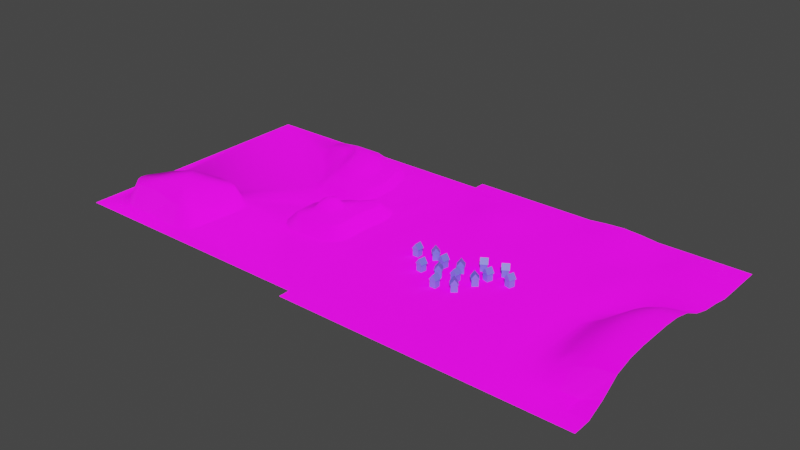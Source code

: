 # Source: terrain.blend  (saved by Blender 3.1.7; exported with 4.5.12 LTS)
import bpy
from mathutils import Matrix  # noqa: F401  (used for matrix-valued properties, if any)

bpy.ops.wm.read_factory_settings(use_empty=True)
scene = bpy.context.scene
scene.name = 'Scene'

# ---- images (referenced by path relative to the original .blend; pixels are not part of the script)
import os
ASSET_DIR = os.environ.get("B2B_ASSET_DIR", "")  # directory of the original .blend (textures are referenced by path, not embedded)
HERE = os.path.dirname(os.path.abspath(__file__))  # packed textures are extracted next to this script under _unpacked/

def load_image(name, relpath, width, height, colorspace="sRGB"):
    """Load a texture the original file referenced (path relative to the .blend, or extracted next to this script)."""
    p = next((c for c in (os.path.join(HERE, relpath), os.path.join(ASSET_DIR, relpath)) if relpath and os.path.exists(c)), "")
    if p:
        img = bpy.data.images.load(p, check_existing=True)
        img.name = name
    else:  # same state as the original file: an image datablock whose file is absent (Cycles renders it pink)
        img = bpy.data.images.new(name, width, height)
        img.source = "FILE"
        img.filepath = "//" + (relpath or name)
    img.colorspace_settings.name = colorspace
    return img
img_ground037_1k_color_jpg = load_image('Ground037_1K_Color.jpg', 'terrainTextures/Ground037_1K-JPG/Ground037_1K_Color.jpg', 1024, 1024, 'sRGB')
img_grass001_1k_color_jpg = load_image('Grass001_1K_Color.jpg', 'terrainTextures/Grass001_1K-JPG/Grass001_1K_Color.jpg', 1024, 1024, 'sRGB')
img_ground031_1k_color_jpg = load_image('Ground031_1K_Color.jpg', 'terrainTextures/Ground031_1K-JPG/Ground031_1K_Color.jpg', 1024, 1024, 'sRGB')
img_grass001_1k_normalgl_jpg = load_image('Grass001_1K_NormalGL.jpg', 'terrainTextures/Grass001_1K-JPG/Grass001_1K_NormalGL.jpg', 1024, 1024, 'sRGB')
img_ground031_1k_normalgl_jpg = load_image('Ground031_1K_NormalGL.jpg', 'terrainTextures/Ground031_1K-JPG/Ground031_1K_NormalGL.jpg', 1024, 1024, 'sRGB')
img_ground037_1k_normalgl_jpg = load_image('Ground037_1K_NormalGL.jpg', 'terrainTextures/Ground037_1K-JPG/Ground037_1K_NormalGL.jpg', 1024, 1024, 'sRGB')
img_texturesplatting = load_image('textureSplatting', 'textureSplatting.png', 1024, 1024, 'sRGB')
img_rock030_1k_color_jpg = load_image('Rock030_1K_Color.jpg', 'terrainTextures/Rock030_1K-JPG/Rock030_1K_Color.jpg', 1024, 1024, 'sRGB')
img_bricks075a_1k_color_jpg = load_image('Bricks075A_1K_Color.jpg', 'terrainTextures/Bricks075A_1K-JPG/Bricks075A_1K_Color.jpg', 1024, 1024, 'sRGB')
img_texturesplattingcity = load_image('textureSplattingCity', 'textureSplattingCity.png', 1024, 1024, 'sRGB')

# ---- materials (node trees are filled in below, after node groups)
mat_terrain_001 = bpy.data.materials.new('Terrain.001')
mat_terrain_001.alpha_threshold = 0.0
mat_terrain_001.use_backface_culling = True
mat_terrain_001.use_transparent_shadow = False
mat_terrain_001.roughness = 0.5
mat_terrain_002 = bpy.data.materials.new('Terrain.002')
mat_terrain_002.alpha_threshold = 0.0
mat_terrain_002.use_backface_culling = True
mat_terrain_002.use_transparent_shadow = False
mat_terrain_002.roughness = 0.5
mat_material = bpy.data.materials.new('Material')
mat_material.use_transparent_shadow = False

# ---- material node trees
mat_terrain_001.use_nodes = True; mat_terrain_001.node_tree.nodes.clear()
_N = mat_terrain_001.node_tree.nodes; _L = mat_terrain_001.node_tree.links
n0 = _N.new('NodeFrame'); n0.name = 'Frame.001'; n0.location = (-1670, 79)
n0.label = 'RGB Channel Separation for Masking'
n0.width = 748
n1 = _N.new('ShaderNodeOutputMaterial'); n1.name = 'Material Output'; n1.location = (210, 201)
n2 = _N.new('ShaderNodeMix'); n2.name = 'Mix.005'; n2.location = (-817, 887)
n2.data_type = 'RGBA'
n2.blend_type = 'ADD'
n2.inputs[6].default_value = (0.0, 0.0, 0.0, 1.0)
n3 = _N.new('ShaderNodeMix'); n3.name = 'Mix.007'; n3.location = (-584, 782)
n3.data_type = 'RGBA'
n3.blend_type = 'ADD'
n3.inputs[0].default_value = 1.0
n4 = _N.new('ShaderNodeMix'); n4.name = 'Mix.002'; n4.location = (-812, 370)
n4.data_type = 'RGBA'
n4.blend_type = 'ADD'
n4.clamp_result = True
n4.inputs[6].default_value = (0.0, 0.0, 0.0, 1.0)
n5 = _N.new('ShaderNodeMix'); n5.name = 'Mix'; n5.location = (-819, 633)
n5.data_type = 'RGBA'
n5.blend_type = 'ADD'
n5.inputs[6].default_value = (0.0, 0.0, 0.0, 1.0)
n6 = _N.new('ShaderNodeMix'); n6.name = 'Mix.004'; n6.location = (-397, 661)
n6.data_type = 'RGBA'
n6.blend_type = 'ADD'
n6.inputs[0].default_value = 1.0
n7 = _N.new('ShaderNodeTexImage'); n7.name = 'Image Texture.001'; n7.location = (-1373, 715)
n7.image = img_ground037_1k_color_jpg
n8 = _N.new('ShaderNodeTexImage'); n8.name = 'Image Texture'; n8.location = (-1379, 994)
n8.image = img_grass001_1k_color_jpg
n9 = _N.new('ShaderNodeTexImage'); n9.name = 'Image Texture.003'; n9.location = (-1374, 426)
n9.image = img_ground031_1k_color_jpg
n10 = _N.new('ShaderNodeMix'); n10.name = 'Mix.006'; n10.location = (-890, -583)
n10.data_type = 'RGBA'
n10.blend_type = 'ADD'
n10.inputs[6].default_value = (0.0, 0.0, 0.0, 1.0)
n11 = _N.new('ShaderNodeTexImage'); n11.name = 'Image Texture.002'; n11.location = (-1452, -476)
n11.image = img_grass001_1k_normalgl_jpg
n12 = _N.new('ShaderNodeMix'); n12.name = 'Mix.001'; n12.location = (-891, -837)
n12.data_type = 'RGBA'
n12.blend_type = 'ADD'
n12.inputs[6].default_value = (0.0, 0.0, 0.0, 1.0)
n13 = _N.new('ShaderNodeTexImage'); n13.name = 'Image Texture.005'; n13.location = (-1447, -1043)
n13.image = img_ground031_1k_normalgl_jpg
n14 = _N.new('ShaderNodeTexImage'); n14.name = 'Image Texture.006'; n14.location = (-1446, -755)
n14.image = img_ground037_1k_normalgl_jpg
n15 = _N.new('ShaderNodeMix'); n15.name = 'Mix.009'; n15.location = (-657, -688)
n15.data_type = 'RGBA'
n15.blend_type = 'ADD'
n15.inputs[0].default_value = 1.0
n16 = _N.new('ShaderNodeMix'); n16.name = 'Mix.003'; n16.location = (-885, -1100)
n16.data_type = 'RGBA'
n16.blend_type = 'ADD'
n16.clamp_result = True
n16.inputs[6].default_value = (0.0, 0.0, 0.0, 1.0)
n17 = _N.new('ShaderNodeBsdfPrincipled'); n17.name = 'Principled BSDF'; n17.location = (-103, 179)
n17.distribution = 'GGX'
n17.subsurface_method = 'RANDOM_WALK_SKIN'
n17.inputs[3].default_value = 1.45
n17.inputs[27].default_value = (0.0, 0.0, 0.0, 1.0)
n17.inputs[28].default_value = 1.0
n18 = _N.new('ShaderNodeRGBCurve'); n18.name = 'RGB Curves.003'; n18.location = (302, -30)
_c = n18.mapping.curves[3]
while len(_c.points) > 2: _c.points.remove(_c.points[-1])
_c.points[0].location = (0.0, 0.0); _c.points[0].handle_type = 'AUTO'
_c.points[1].location = (0.40303, 0.70833); _c.points[1].handle_type = 'AUTO'
_p = _c.points.new(1.0, 0.99375); _p.handle_type = 'AUTO'
n18.mapping.update()
n19 = _N.new('ShaderNodeTexImage'); n19.name = 'Image Texture.004'; n19.location = (30, -35)
n19.image = img_texturesplatting
n19.extension = 'EXTEND'
n20 = _N.new('ShaderNodeSeparateColor'); n20.name = 'Separate RGB'; n20.location = (578, -34)
n21 = _N.new('ShaderNodeMix'); n21.name = 'Mix.008'; n21.location = (-469, -809)
n21.data_type = 'RGBA'
n21.blend_type = 'ADD'
n21.inputs[0].default_value = 1.0
n22 = _N.new('ShaderNodeTexCoord'); n22.name = 'Texture Coordinate'; n22.location = (-2350, 377)
n23 = _N.new('ShaderNodeMapping'); n23.name = 'Mapping'; n23.location = (-2037, 627)
n23.inputs[3].default_value = (70.0, 70.0, 1.0)
n18.parent = n0
n19.parent = n0
n20.parent = n0
_L.new(n20.outputs[1], n5.inputs[0])
_L.new(n7.outputs[0], n5.inputs[7])
_L.new(n9.outputs[0], n4.inputs[7])
_L.new(n18.outputs[0], n20.inputs[0])
_L.new(n8.outputs[0], n2.inputs[7])
_L.new(n19.outputs[0], n18.inputs[1])
_L.new(n20.outputs[0], n2.inputs[0])
_L.new(n20.outputs[2], n4.inputs[0])
_L.new(n3.outputs[2], n6.inputs[6])
_L.new(n4.outputs[2], n6.inputs[7])
_L.new(n2.outputs[2], n3.inputs[6])
_L.new(n5.outputs[2], n3.inputs[7])
_L.new(n14.outputs[0], n12.inputs[7])
_L.new(n13.outputs[0], n16.inputs[7])
_L.new(n11.outputs[0], n10.inputs[7])
_L.new(n15.outputs[2], n21.inputs[6])
_L.new(n16.outputs[2], n21.inputs[7])
_L.new(n10.outputs[2], n15.inputs[6])
_L.new(n12.outputs[2], n15.inputs[7])
_L.new(n17.outputs[0], n1.inputs[0])
_L.new(n6.outputs[2], n17.inputs[0])
_L.new(n20.outputs[0], n10.inputs[0])
_L.new(n20.outputs[1], n12.inputs[0])
_L.new(n20.outputs[2], n16.inputs[0])
_L.new(n21.outputs[2], n17.inputs[5])
_L.new(n22.outputs[2], n23.inputs[0])
_L.new(n23.outputs[0], n8.inputs[0])
_L.new(n23.outputs[0], n7.inputs[0])
_L.new(n23.outputs[0], n9.inputs[0])
_L.new(n23.outputs[0], n11.inputs[0])
_L.new(n23.outputs[0], n14.inputs[0])
_L.new(n23.outputs[0], n13.inputs[0])
_L.new(n22.outputs[2], n19.inputs[0])
n1.is_active_output = True
mat_terrain_002.use_nodes = True; mat_terrain_002.node_tree.nodes.clear()
_N = mat_terrain_002.node_tree.nodes; _L = mat_terrain_002.node_tree.links
n0 = _N.new('NodeFrame'); n0.name = 'Frame.001'; n0.location = (-1670, 79)
n0.label = 'RGB Channel Separation for Masking'
n0.width = 748
n1 = _N.new('ShaderNodeOutputMaterial'); n1.name = 'Material Output'; n1.location = (210, 201)
n2 = _N.new('ShaderNodeMix'); n2.name = 'Mix.005'; n2.location = (-817, 887)
n2.data_type = 'RGBA'
n2.blend_type = 'ADD'
n2.inputs[6].default_value = (0.0, 0.0, 0.0, 1.0)
n3 = _N.new('ShaderNodeMix'); n3.name = 'Mix.007'; n3.location = (-584, 782)
n3.data_type = 'RGBA'
n3.blend_type = 'ADD'
n3.inputs[0].default_value = 1.0
n4 = _N.new('ShaderNodeMix'); n4.name = 'Mix.002'; n4.location = (-812, 370)
n4.data_type = 'RGBA'
n4.blend_type = 'ADD'
n4.clamp_result = True
n4.inputs[6].default_value = (0.0, 0.0, 0.0, 1.0)
n5 = _N.new('ShaderNodeMix'); n5.name = 'Mix'; n5.location = (-819, 633)
n5.data_type = 'RGBA'
n5.blend_type = 'ADD'
n5.inputs[6].default_value = (0.0, 0.0, 0.0, 1.0)
n6 = _N.new('ShaderNodeMix'); n6.name = 'Mix.004'; n6.location = (-397, 661)
n6.data_type = 'RGBA'
n6.blend_type = 'ADD'
n6.inputs[0].default_value = 1.0
n7 = _N.new('ShaderNodeTexImage'); n7.name = 'Image Texture.001'; n7.location = (-1373, 715)
n7.image = img_grass001_1k_color_jpg
n8 = _N.new('ShaderNodeTexImage'); n8.name = 'Image Texture'; n8.location = (-1379, 994)
n8.image = img_rock030_1k_color_jpg
n9 = _N.new('ShaderNodeTexImage'); n9.name = 'Image Texture.003'; n9.location = (-1374, 426)
n9.image = img_bricks075a_1k_color_jpg
n10 = _N.new('ShaderNodeMix'); n10.name = 'Mix.006'; n10.location = (-890, -583)
n10.data_type = 'RGBA'
n10.blend_type = 'ADD'
n10.inputs[6].default_value = (0.0, 0.0, 0.0, 1.0)
n11 = _N.new('ShaderNodeTexImage'); n11.name = 'Image Texture.002'; n11.location = (-1452, -476)
n11.image = img_grass001_1k_normalgl_jpg
n12 = _N.new('ShaderNodeMix'); n12.name = 'Mix.001'; n12.location = (-891, -837)
n12.data_type = 'RGBA'
n12.blend_type = 'ADD'
n12.inputs[6].default_value = (0.0, 0.0, 0.0, 1.0)
n13 = _N.new('ShaderNodeTexImage'); n13.name = 'Image Texture.005'; n13.location = (-1447, -1043)
n13.image = img_ground031_1k_normalgl_jpg
n14 = _N.new('ShaderNodeTexImage'); n14.name = 'Image Texture.006'; n14.location = (-1446, -755)
n14.image = img_ground037_1k_normalgl_jpg
n15 = _N.new('ShaderNodeMix'); n15.name = 'Mix.009'; n15.location = (-657, -688)
n15.data_type = 'RGBA'
n15.blend_type = 'ADD'
n15.inputs[0].default_value = 1.0
n16 = _N.new('ShaderNodeMix'); n16.name = 'Mix.003'; n16.location = (-885, -1100)
n16.data_type = 'RGBA'
n16.blend_type = 'ADD'
n16.clamp_result = True
n16.inputs[6].default_value = (0.0, 0.0, 0.0, 1.0)
n17 = _N.new('ShaderNodeBsdfPrincipled'); n17.name = 'Principled BSDF'; n17.location = (-103, 179)
n17.distribution = 'GGX'
n17.subsurface_method = 'RANDOM_WALK_SKIN'
n17.inputs[3].default_value = 1.45
n17.inputs[27].default_value = (0.0, 0.0, 0.0, 1.0)
n17.inputs[28].default_value = 1.0
n18 = _N.new('ShaderNodeRGBCurve'); n18.name = 'RGB Curves.003'; n18.location = (302, -30)
_c = n18.mapping.curves[3]
while len(_c.points) > 2: _c.points.remove(_c.points[-1])
_c.points[0].location = (0.0, 0.0); _c.points[0].handle_type = 'AUTO'
_c.points[1].location = (0.40303, 0.70833); _c.points[1].handle_type = 'AUTO'
_p = _c.points.new(1.0, 0.99375); _p.handle_type = 'AUTO'
n18.mapping.update()
n19 = _N.new('ShaderNodeSeparateColor'); n19.name = 'Separate RGB'; n19.location = (578, -34)
n20 = _N.new('ShaderNodeMix'); n20.name = 'Mix.008'; n20.location = (-469, -809)
n20.data_type = 'RGBA'
n20.blend_type = 'ADD'
n20.inputs[0].default_value = 1.0
n21 = _N.new('ShaderNodeTexCoord'); n21.name = 'Texture Coordinate'; n21.location = (-2350, 377)
n22 = _N.new('ShaderNodeMapping'); n22.name = 'Mapping'; n22.location = (-2037, 627)
n22.inputs[3].default_value = (70.0, 70.0, 1.0)
n23 = _N.new('ShaderNodeTexImage'); n23.name = 'Image Texture.004'; n23.location = (30, -35)
n23.image = img_texturesplattingcity
n23.extension = 'EXTEND'
n18.parent = n0
n19.parent = n0
n23.parent = n0
_L.new(n19.outputs[1], n5.inputs[0])
_L.new(n7.outputs[0], n5.inputs[7])
_L.new(n9.outputs[0], n4.inputs[7])
_L.new(n18.outputs[0], n19.inputs[0])
_L.new(n8.outputs[0], n2.inputs[7])
_L.new(n23.outputs[0], n18.inputs[1])
_L.new(n19.outputs[0], n2.inputs[0])
_L.new(n19.outputs[2], n4.inputs[0])
_L.new(n3.outputs[2], n6.inputs[6])
_L.new(n4.outputs[2], n6.inputs[7])
_L.new(n2.outputs[2], n3.inputs[6])
_L.new(n5.outputs[2], n3.inputs[7])
_L.new(n14.outputs[0], n12.inputs[7])
_L.new(n13.outputs[0], n16.inputs[7])
_L.new(n11.outputs[0], n10.inputs[7])
_L.new(n15.outputs[2], n20.inputs[6])
_L.new(n16.outputs[2], n20.inputs[7])
_L.new(n10.outputs[2], n15.inputs[6])
_L.new(n12.outputs[2], n15.inputs[7])
_L.new(n17.outputs[0], n1.inputs[0])
_L.new(n6.outputs[2], n17.inputs[0])
_L.new(n19.outputs[0], n10.inputs[0])
_L.new(n19.outputs[1], n12.inputs[0])
_L.new(n19.outputs[2], n16.inputs[0])
_L.new(n20.outputs[2], n17.inputs[5])
_L.new(n21.outputs[2], n22.inputs[0])
_L.new(n22.outputs[0], n8.inputs[0])
_L.new(n22.outputs[0], n7.inputs[0])
_L.new(n22.outputs[0], n9.inputs[0])
_L.new(n22.outputs[0], n11.inputs[0])
_L.new(n22.outputs[0], n14.inputs[0])
_L.new(n22.outputs[0], n13.inputs[0])
_L.new(n21.outputs[2], n23.inputs[0])
n1.is_active_output = True
mat_material.use_nodes = True; mat_material.node_tree.nodes.clear()
_N = mat_material.node_tree.nodes; _L = mat_material.node_tree.links
n0 = _N.new('ShaderNodeBsdfPrincipled'); n0.name = 'Principled BSDF'; n0.location = (10, 300)
n0.distribution = 'GGX'
n0.subsurface_method = 'RANDOM_WALK_SKIN'
n0.inputs[0].default_value = (0.177, 0.177, 1.0, 1.0)
n0.inputs[3].default_value = 1.45
n0.inputs[27].default_value = (0.0, 0.0, 0.0, 1.0)
n0.inputs[28].default_value = 1.0
n1 = _N.new('ShaderNodeOutputMaterial'); n1.name = 'Material Output'; n1.location = (300, 300)
_L.new(n0.outputs[0], n1.inputs[0])
n1.is_active_output = True

# ---- world
world_world = bpy.data.worlds.new('World'); scene.world = world_world
world_world.use_nodes = True; world_world.node_tree.nodes.clear()
_N = world_world.node_tree.nodes; _L = world_world.node_tree.links
n0 = _N.new('ShaderNodeOutputWorld'); n0.name = 'World Output'; n0.location = (300, 300)
n1 = _N.new('ShaderNodeBackground'); n1.name = 'Background'; n1.location = (10, 300)
n1.inputs[0].default_value = (0.05088, 0.05088, 0.05088, 1.0)
_L.new(n1.outputs[0], n0.inputs[0])
n0.is_active_output = True
world_world.color = (0.05088, 0.05088, 0.05088)
world_world.use_sun_shadow = False
world_world.sun_shadow_jitter_overblur = 0.0

# ---- meshes
me_plane_005 = bpy.data.meshes.new('Plane.005')
me_plane_005.from_pydata([(-756.0, -400.6, 0.0), (45.13, -400.6, 0.0), (-756.0, 400.6, 0.0), (45.13, 400.6, 0.0), (-430.2, -294.6, 36.6), (-415.1, -223.9, 32.13), (-407.5, -185.6, 28.74), (-422.7, -149.2, 52.06), (-435.1, -139.0, 58.87), (-468.3, -137.5, 62.37), (-490.3, -141.5, 66.25), (-566.5, -181.0, 83.76), (-630.2, -204.7, 71.06), (-667.2, -230.1, 62.0), (-688.5, -255.2, 59.74), (-691.8, -276.4, 59.74), (-685.1, -292.6, 59.74), (-664.7, -310.6, 59.99), (-647.1, -316.7, 61.55), (-576.0, -315.2, 65.48), (-504.1, -320.1, 52.46), (-466.0, -322.0, 55.59), (-451.2, -319.6, 53.54), (-437.8, -316.4, 45.37), (-400.6, -309.4, 0.0), (-397.8, -227.5, 0.0), (-391.4, -189.9, 0.0), (-395.8, -138.3, 0.0), (-424.4, -109.9, 0.0), (-473.1, -107.7, 0.0), (-503.0, -113.1, 0.0), (-579.1, -152.6, 0.9646), (-642.5, -176.1, 0.0), (-685.3, -205.5, 0.0), (-714.9, -240.4, 0.0), (-720.9, -279.5, 0.0), (-708.0, -311.0, 0.0), (-677.5, -337.9, 0.0), (-648.5, -348.0, 0.0), (-575.4, -346.4, 0.08347), (-507.3, -351.1, 0.01314), (-466.6, -353.1, 0.0), (-428.8, -346.8, 0.0), (-409.8, -335.7, 0.0), (-539.3, -242.5, 83.42), (-156.7, -30.3, 67.26), (-162.3, -44.85, 67.26), (-160.9, -59.11, 67.26), (-153.9, -65.98, 67.26), (-144.5, -66.35, 67.26), (-133.1, -58.7, 67.26), (-126.3, -43.65, 67.26), (-125.7, -29.11, 67.26), (-133.5, -20.45, 67.26), (-140.5, -19.09, 67.26), (-149.8, -22.02, 67.26), (-144.0, -42.85, 75.13), (45.13, 84.06, 0.0), (-167.6, -20.47, 43.88), (-177.8, -47.15, 43.88), (-175.3, -73.56, 43.88), (-162.1, -86.59, 43.88), (-144.5, -87.24, 43.88), (-123.4, -72.95, 43.88), (-110.8, -45.29, 43.88), (-109.7, -18.38, 43.88), (-124.3, -2.054, 43.88), (-137.4, 0.5415, 43.88), (-154.8, -5.077, 43.88), (-193.5, 345.0, 0.0), (-166.2, 313.1, 0.0), (-157.1, 293.3, 0.0), (-154.8, 276.6, 0.0), (-138.1, 232.6, 0.0), (-140.4, 146.0, 0.0), (-163.2, 111.8, 0.0), (-201.9, 81.48, 0.0), (-219.4, 77.68, 0.0), (-293.0, 80.72, 0.0), (-329.5, 98.94, 0.0), (-343.9, 117.2, 0.0), (-359.8, 151.3, 0.0), (-410.7, 218.9, 0.0), (-488.9, 291.0, 0.0), (-504.1, 341.9, 0.0), (-482.8, 376.9, 0.0), (-451.7, 389.0, 0.0), (-409.9, 396.5, 0.0), (-319.9, 396.7, 0.0), (-256.5, 379.9, 0.0), (-163.2, 153.0, 22.07), (-156.9, 214.0, 22.07), (-175.1, 268.7, 22.07), (-184.6, 299.7, 22.07), (-220.3, 335.4, 22.07), (-265.5, 356.0, 22.07), (-321.8, 374.2, 22.07), (-409.0, 374.2, 22.07), (-451.8, 364.7, 22.07), (-469.3, 356.8, 22.07), (-478.0, 342.5, 22.07), (-466.1, 306.0, 22.07), (-390.0, 235.4, 22.07), (-329.7, 160.1, 22.07), (-313.1, 120.5, 22.07), (-289.3, 103.0, 22.07), (-210.8, 101.4, 22.07), (-407.4, 305.2, 27.17), (-389.2, 295.7, 27.17), (-376.5, 280.6, 27.17), (-324.2, 176.0, 27.17), (-298.8, 154.6, 27.17), (-267.9, 149.8, 27.17), (-245.7, 153.0, 27.17), (-220.3, 179.9, 27.17), (-213.9, 205.3, 27.17), (-218.7, 253.7, 27.17), (-227.4, 280.6, 27.17), (-254.4, 327.4, 27.17), (-291.7, 341.7, 27.17), (-336.8, 351.2, 27.17), (-377.3, 351.2, 27.17), (-400.3, 340.1, 27.17), (-413.8, 320.3, 27.17), (-369.4, 316.3, 49.68), (-344.8, 287.0, 49.68), (-325.0, 241.8, 49.68), (-298.0, 191.8, 49.68), (-271.8, 181.5, 49.68), (-251.2, 188.7, 49.68), (-244.9, 214.0, 49.68), (-249.6, 256.1, 49.68), (-275.8, 303.6, 49.68), (-314.6, 319.5, 49.68), (-355.1, 325.0, 49.68), (-299.9, 259.7, 57.35), (-44.65, 116.9, 0.0), (-50.23, 115.4, 2.044), (-31.38, 90.63, 2.081), (-28.75, 95.97, 0.0), (-25.01, 65.49, 2.076), (-20.95, 65.46, 0.0), (-22.8, 36.15, 2.092), (-18.56, 33.58, 0.0), (-30.02, 4.273, 2.14), (-25.38, 3.648, 0.0), (-31.85, -28.89, 2.133), (-27.25, -30.91, 0.0), (-30.35, -69.53, 2.073), (-25.8, -67.91, 0.0), (-30.34, -101.9, 2.078), (-25.79, -103.1, 0.0), (-46.45, -129.0, 2.121), (-43.25, -132.5, 0.0), (-77.58, -144.9, 2.168), (-76.35, -149.4, 0.0), (-150.5, -155.8, 2.186), (-148.5, -160.1, 0.0), (-195.2, -155.9, 2.068), (-196.7, -160.3, 0.0), (-223.8, -138.1, 2.091), (-227.1, -141.3, 0.0), (-240.9, -114.7, 2.116), (-245.9, -115.5, 0.0), (-248.5, -51.84, 1.922), (-253.7, -52.33, 0.0), (-236.7, -28.55, 2.008), (-240.5, -26.07, 0.0), (-186.1, 37.94, 2.054), (-189.5, 41.18, 0.0), (-141.1, 76.49, 2.118), (-145.8, 78.29, -0.0007591), (-104.4, 111.6, 2.073), (-107.2, 115.2, 0.0), (-77.83, 124.2, 2.066), (-77.87, 129.1, 0.0), (-58.92, 122.2, 2.049), (-57.44, 127.0, 0.0), (-71.29, 95.55, 33.69), (-73.87, 90.5, 35.94), (-58.37, 72.23, 35.95), (-54.93, 76.17, 33.7), (-55.37, 39.73, 35.96), (-51.56, 41.92, 33.79), (-62.62, 1.636, 35.99), (-58.97, 2.097, 33.8), (-61.18, -92.96, 35.99), (-57.44, -95.22, 33.74), (-68.63, -106.8, 36.0), (-65.07, -109.5, 33.73), (-86.13, -115.9, 36.03), (-82.99, -118.9, 33.71), (-176.4, -129.7, 36.05), (-178.3, -133.3, 33.59), (-194.2, -121.7, 36.11), (-197.1, -124.9, 33.71), (-205.9, -107.2, 36.14), (-209.7, -109.6, 33.82), (-207.3, -39.36, 36.19), (-211.3, -38.97, 33.79), (-196.5, -20.89, 36.29), (-200.0, -19.83, 33.66), (-139.8, 40.74, 36.19), (-140.6, 44.83, 33.67), (-119.7, 51.97, 36.02), (-120.7, 55.69, 33.79), (-86.35, 87.58, 35.95), (-85.99, 92.16, 33.68)], [], [(1, 26, 25, 24, 43, 42, 41, 40, 39, 38, 37, 36, 35, 0), (176, 207, 178), (5, 4, 24, 25), (6, 5, 25, 26), (7, 6, 26, 27), (8, 7, 27, 28), (9, 8, 28, 29), (10, 9, 29, 30), (11, 10, 30, 31), (12, 11, 31, 32), (13, 12, 32, 33), (14, 13, 33, 34), (15, 14, 34, 35), (16, 15, 35, 36), (17, 16, 36, 37), (18, 17, 37, 38), (19, 18, 38, 39), (20, 19, 39, 40), (21, 20, 40, 41), (22, 21, 41, 42), (23, 22, 42, 43), (4, 23, 43, 24), (7, 8, 44), (8, 9, 44), (9, 10, 44), (10, 11, 44), (11, 12, 44), (12, 13, 44), (13, 14, 44), (14, 15, 44), (15, 16, 44), (16, 17, 44), (17, 18, 44), (18, 19, 44), (19, 20, 44), (20, 21, 44), (21, 22, 44), (22, 23, 44), (23, 4, 44), (4, 5, 44), (5, 6, 44), (6, 7, 44), (57, 141, 143, 145, 147, 149, 151, 153, 155, 157, 159, 161, 163, 27, 26, 1), (58, 200, 198, 59), (47, 48, 56), (170, 203, 205), (65, 180, 66), (64, 63, 188, 186), (48, 49, 56), (49, 50, 56), (50, 51, 56), (51, 52, 56), (52, 53, 56), (53, 54, 56), (54, 55, 56), (55, 45, 56), (45, 46, 56), (46, 47, 56), (201, 203, 168), (166, 199, 201), (194, 61, 60, 196), (192, 62, 61, 194), (160, 195, 197, 162), (190, 62, 192), (188, 63, 62, 190), (193, 156, 191), (189, 191, 154), (189, 152, 187), (193, 195, 158), (196, 60, 59, 198), (187, 152, 150), (186, 184, 64), (187, 148, 146, 185), (184, 65, 64), (3, 139, 141, 57), (183, 185, 144), (180, 65, 182), (140, 181, 183, 142), (0, 35, 34, 33, 32, 31, 30, 29, 28, 27, 163, 165, 167, 169, 171, 173, 175, 177, 136, 139, 3, 71, 72, 73, 74, 75, 76, 77, 78, 79, 80, 81, 82, 83, 2), (182, 65, 184), (66, 206, 204), (174, 207, 176), (172, 207, 174), (204, 202, 67, 66), (68, 202, 200, 58), (144, 142, 183), (138, 181, 140), (137, 176, 178), (66, 180, 179), (170, 205, 207, 172), (67, 202, 68), (168, 203, 170), (168, 166, 201), (164, 199, 166), (162, 197, 199, 164), (195, 160, 158), (191, 156, 154), (158, 156, 193), (154, 152, 189), (150, 148, 187), (185, 146, 144), (46, 45, 58, 59), (47, 46, 59, 60), (48, 47, 60, 61), (49, 48, 61, 62), (50, 49, 62, 63), (51, 50, 63, 64), (52, 51, 64, 65), (53, 52, 65, 66), (54, 53, 66, 67), (55, 54, 67, 68), (45, 55, 68, 58), (2, 83, 84, 85, 86, 87, 88, 89, 69, 70, 71, 3), (70, 93, 71), (73, 91, 90, 74), (101, 102, 108, 107), (123, 107, 124), (122, 121, 97, 98), (115, 130, 129, 114), (114, 90, 91, 115), (113, 106, 90, 114), (112, 105, 106, 113), (111, 104, 105, 112), (110, 103, 104, 111), (109, 102, 103, 110), (108, 102, 109), (107, 123, 101), (123, 100, 101), (98, 99, 122), (99, 100, 123, 122), (97, 121, 120, 96), (96, 120, 119, 95), (95, 119, 118, 94), (94, 118, 117, 93), (93, 117, 116, 92), (92, 116, 115, 91), (114, 129, 113), (113, 129, 128, 112), (112, 128, 111), (111, 128, 127), (127, 126, 110), (110, 126, 109), (109, 126, 125), (110, 111, 127), (125, 124, 108, 109), (108, 124, 107), (124, 134, 122, 123), (122, 134, 121), (121, 134, 120), (120, 134, 133, 119), (119, 133, 132, 118), (118, 132, 131, 117), (117, 131, 116), (116, 131, 130, 115), (125, 126, 135), (76, 106, 77), (77, 106, 105, 78), (74, 90, 75), (75, 90, 106, 76), (71, 93, 92), (92, 91, 73, 72), (72, 71, 92), (93, 70, 94), (94, 70, 69), (69, 89, 95, 94), (95, 89, 88), (88, 87, 96), (96, 87, 97), (97, 87, 86), (86, 85, 98), (98, 85, 99), (99, 85, 84, 100), (98, 97, 86), (96, 95, 88), (83, 101, 100, 84), (82, 102, 101, 83), (81, 103, 102, 82), (79, 104, 80), (80, 104, 103, 81), (78, 105, 104, 79), (126, 127, 135), (127, 128, 135), (128, 129, 135), (129, 130, 135), (130, 131, 135), (131, 132, 135), (132, 133, 135), (133, 134, 135), (134, 124, 135), (124, 125, 135), (137, 138, 139, 136), (138, 140, 141, 139), (140, 142, 143, 141), (142, 144, 145, 143), (144, 146, 147, 145), (146, 148, 149, 147), (148, 150, 151, 149), (150, 152, 153, 151), (152, 154, 155, 153), (154, 156, 157, 155), (156, 158, 159, 157), (158, 160, 161, 159), (160, 162, 163, 161), (162, 164, 165, 163), (164, 166, 167, 165), (166, 168, 169, 167), (168, 170, 171, 169), (170, 172, 173, 171), (172, 174, 175, 173), (174, 176, 177, 175), (176, 137, 136, 177), (179, 206, 66), (179, 180, 181, 178), (180, 182, 183, 181), (182, 184, 185, 183), (184, 186, 187, 185), (186, 188, 189, 187), (188, 190, 191, 189), (190, 192, 193, 191), (192, 194, 195, 193), (194, 196, 197, 195), (196, 198, 199, 197), (198, 200, 201, 199), (200, 202, 203, 201), (202, 204, 205, 203), (204, 206, 207, 205), (206, 179, 178, 207), (178, 181, 138, 137)])
me_plane_005.polygons.foreach_set('use_smooth', [True] * 228)
_uv = me_plane_005.uv_layers.new(name='UVMap')
_uv.uv.foreach_set('vector', [1.0, 0.0, 0.4517, 0.263, 0.4444, 0.216, 0.4436, 0.1138, 0.4321, 0.08092, 0.4084, 0.06707, 0.3612, 0.05921, 0.3104, 0.06174, 0.2254, 0.0676, 0.1342, 0.0656, 0.09802, 0.07826, 0.0599, 0.1118, 0.04382, 0.1512, 0.0, 0.0, 0.8699, 0.6529, 0.8361, 0.615, 0.8545, 0.6193, 0.4024, 0.2194, 0.4017, 0.1344, 0.4436, 0.1138, 0.4444, 0.216, 0.4096, 0.2655, 0.4024, 0.2194, 0.4444, 0.216, 0.4517, 0.263, 0.4081, 0.3093, 0.4096, 0.2655, 0.4517, 0.263, 0.4496, 0.3274, 0.3958, 0.3216, 0.4081, 0.3093, 0.4496, 0.3274, 0.4139, 0.3629, 0.3559, 0.3234, 0.3958, 0.3216, 0.4139, 0.3629, 0.3531, 0.3656, 0.3295, 0.3186, 0.3559, 0.3234, 0.3531, 0.3656, 0.3158, 0.3589, 0.2379, 0.2711, 0.3295, 0.3186, 0.3158, 0.3589, 0.2208, 0.3096, 0.1611, 0.2426, 0.2379, 0.2711, 0.2208, 0.3096, 0.1416, 0.2802, 0.1167, 0.212, 0.1611, 0.2426, 0.1416, 0.2802, 0.08826, 0.2434, 0.09099, 0.1818, 0.1167, 0.212, 0.08826, 0.2434, 0.05123, 0.1999, 0.08712, 0.1563, 0.09099, 0.1818, 0.05123, 0.1999, 0.04382, 0.1512, 0.09508, 0.1368, 0.08712, 0.1563, 0.04382, 0.1512, 0.0599, 0.1118, 0.1196, 0.1152, 0.09508, 0.1368, 0.0599, 0.1118, 0.09802, 0.07826, 0.1409, 0.1078, 0.1196, 0.1152, 0.09802, 0.07826, 0.1342, 0.0656, 0.2264, 0.1097, 0.1409, 0.1078, 0.1342, 0.0656, 0.2254, 0.0676, 0.3129, 0.1037, 0.2264, 0.1097, 0.2254, 0.0676, 0.3104, 0.06174, 0.3588, 0.1014, 0.3129, 0.1037, 0.3104, 0.06174, 0.3612, 0.05921, 0.3765, 0.1044, 0.3588, 0.1014, 0.3612, 0.05921, 0.4084, 0.06707, 0.3926, 0.1082, 0.3765, 0.1044, 0.4084, 0.06707, 0.4321, 0.08092, 0.4017, 0.1344, 0.3926, 0.1082, 0.4321, 0.08092, 0.4436, 0.1138, 0.4081, 0.3093, 0.3958, 0.3216, 0.2705, 0.1971, 0.3958, 0.3216, 0.3559, 0.3234, 0.2705, 0.1971, 0.3559, 0.3234, 0.3295, 0.3186, 0.2705, 0.1971, 0.3295, 0.3186, 0.2379, 0.2711, 0.2705, 0.1971, 0.2379, 0.2711, 0.1611, 0.2426, 0.2705, 0.1971, 0.1611, 0.2426, 0.1167, 0.212, 0.2705, 0.1971, 0.1167, 0.212, 0.09099, 0.1818, 0.2705, 0.1971, 0.09099, 0.1818, 0.08712, 0.1563, 0.2705, 0.1971, 0.08712, 0.1563, 0.09508, 0.1368, 0.2705, 0.1971, 0.09508, 0.1368, 0.1196, 0.1152, 0.2705, 0.1971, 0.1196, 0.1152, 0.1409, 0.1078, 0.2705, 0.1971, 0.1409, 0.1078, 0.2264, 0.1097, 0.2705, 0.1971, 0.2264, 0.1097, 0.3129, 0.1037, 0.2705, 0.1971, 0.3129, 0.1037, 0.3588, 0.1014, 0.2705, 0.1971, 0.3588, 0.1014, 0.3765, 0.1044, 0.2705, 0.1971, 0.3765, 0.1044, 0.3926, 0.1082, 0.2705, 0.1971, 0.3926, 0.1082, 0.4017, 0.1344, 0.2705, 0.1971, 0.4017, 0.1344, 0.4024, 0.2194, 0.2705, 0.1971, 0.4024, 0.2194, 0.4096, 0.2655, 0.2705, 0.1971, 0.4096, 0.2655, 0.4081, 0.3093, 0.2705, 0.1971, 1.0, 0.6049, 0.9174, 0.5817, 0.9203, 0.5419, 0.9118, 0.5046, 0.9094, 0.4614, 0.9112, 0.4152, 0.9112, 0.3713, 0.8893, 0.3346, 0.8478, 0.3135, 0.7573, 0.3001, 0.6968, 0.2999, 0.6588, 0.3236, 0.6354, 0.3558, 0.4496, 0.3274, 0.4517, 0.263, 1.0, 0.0, 0.7338, 0.4744, 0.6977, 0.4739, 0.6841, 0.4509, 0.721, 0.4411, 0.756, 0.4385, 0.7591, 0.4355, 0.7635, 0.4457, 0.7675, 0.5951, 0.7677, 0.5561, 0.7927, 0.5695, 0.8062, 0.4771, 0.8706, 0.5902, 0.7881, 0.4974, 0.8048, 0.4435, 0.7889, 0.4089, 0.8575, 0.3667, 0.8669, 0.384, 0.7591, 0.4355, 0.7633, 0.4353, 0.7635, 0.4457, 0.7633, 0.4353, 0.7683, 0.4387, 0.7635, 0.4457, 0.7683, 0.4387, 0.7714, 0.4454, 0.7635, 0.4457, 0.7714, 0.4454, 0.7716, 0.4518, 0.7635, 0.4457, 0.7716, 0.4518, 0.7682, 0.4557, 0.7635, 0.4457, 0.7682, 0.4557, 0.7651, 0.4563, 0.7635, 0.4457, 0.7651, 0.4563, 0.7609, 0.455, 0.7635, 0.4457, 0.7609, 0.455, 0.7579, 0.4513, 0.7635, 0.4457, 0.7579, 0.4513, 0.7554, 0.4449, 0.7635, 0.4457, 0.7554, 0.4449, 0.756, 0.4385, 0.7635, 0.4457, 0.6932, 0.4754, 0.7677, 0.5561, 0.7108, 0.5474, 0.6474, 0.4644, 0.6791, 0.4514, 0.6932, 0.4753, 0.7001, 0.3481, 0.7405, 0.3919, 0.724, 0.4082, 0.6854, 0.3662, 0.7224, 0.3381, 0.7625, 0.3911, 0.7405, 0.3919, 0.7001, 0.3481, 0.6629, 0.3276, 0.6964, 0.3439, 0.6808, 0.3632, 0.6416, 0.3568, 0.8356, 0.3553, 0.7625, 0.3911, 0.7224, 0.3381, 0.8575, 0.3667, 0.7889, 0.4089, 0.7625, 0.3911, 0.8356, 0.3553, 0.7201, 0.3333, 0.7548, 0.3056, 0.8395, 0.3516, 0.862, 0.3634, 0.8395, 0.3515, 0.8463, 0.3191, 0.862, 0.3634, 0.8853, 0.3389, 0.8716, 0.3811, 0.7199, 0.3333, 0.6964, 0.3439, 0.6986, 0.3054, 0.6854, 0.3662, 0.724, 0.4082, 0.721, 0.4411, 0.6841, 0.4509, 0.8716, 0.3811, 0.8853, 0.3389, 0.9055, 0.3728, 0.8669, 0.384, 0.8652, 0.502, 0.8048, 0.4435, 0.8716, 0.3811, 0.9055, 0.4132, 0.9037, 0.4639, 0.8697, 0.5026, 0.8652, 0.502, 0.8062, 0.4771, 0.8048, 0.4435, 1.0, 1.0, 0.9076, 0.6198, 0.9174, 0.5817, 1.0, 0.6049, 0.8791, 0.5523, 0.8697, 0.5026, 0.906, 0.5053, 0.8706, 0.5902, 0.8062, 0.4771, 0.8743, 0.5496, 0.9123, 0.5817, 0.875, 0.5951, 0.8791, 0.5523, 0.915, 0.5451, 0.0, 0.0, 0.04382, 0.1512, 0.05123, 0.1999, 0.08826, 0.2434, 0.1416, 0.2802, 0.2208, 0.3096, 0.3158, 0.3589, 0.3531, 0.3656, 0.4139, 0.3629, 0.4496, 0.3274, 0.6354, 0.3558, 0.6261, 0.4347, 0.6426, 0.4675, 0.7067, 0.5514, 0.7613, 0.5977, 0.8096, 0.6438, 0.8463, 0.6612, 0.8718, 0.6585, 0.8878, 0.6459, 0.9076, 0.6198, 1.0, 1.0, 0.7475, 0.8662, 0.7503, 0.8453, 0.7712, 0.7903, 0.7682, 0.6823, 0.7397, 0.6396, 0.6913, 0.6017, 0.6695, 0.597, 0.5775, 0.6008, 0.5321, 0.6235, 0.5141, 0.6463, 0.4943, 0.6889, 0.4309, 0.7733, 0.3333, 0.8633, 0.0, 1.0, 0.8743, 0.5496, 0.8062, 0.4771, 0.8652, 0.502, 0.7881, 0.4974, 0.8356, 0.6093, 0.7939, 0.5649, 0.8463, 0.6551, 0.8361, 0.6156, 0.87, 0.6526, 0.8131, 0.6393, 0.8361, 0.615, 0.8463, 0.6551, 0.7939, 0.5649, 0.7687, 0.5509, 0.7716, 0.5007, 0.7881, 0.4974, 0.7498, 0.4937, 0.7687, 0.5509, 0.6977, 0.4739, 0.7338, 0.4744, 0.9059, 0.5053, 0.915, 0.5451, 0.8791, 0.5523, 0.9044, 0.6131, 0.8749, 0.5951, 0.9123, 0.5817, 0.8808, 0.644, 0.8699, 0.6526, 0.8545, 0.6193, 0.7881, 0.4974, 0.8706, 0.5902, 0.8512, 0.613, 0.7673, 0.5954, 0.7927, 0.5695, 0.8361, 0.6151, 0.8131, 0.6393, 0.7716, 0.5007, 0.7687, 0.5509, 0.7498, 0.4937, 0.7107, 0.5475, 0.7678, 0.556, 0.7672, 0.5955, 0.7106, 0.5475, 0.6472, 0.4645, 0.6933, 0.4753, 0.6326, 0.4353, 0.6791, 0.4514, 0.6474, 0.4644, 0.6416, 0.3568, 0.6808, 0.3632, 0.679, 0.4513, 0.6326, 0.4353, 0.6965, 0.344, 0.6629, 0.3276, 0.6986, 0.3053, 0.8395, 0.3515, 0.7548, 0.3056, 0.8463, 0.3191, 0.6986, 0.3053, 0.7548, 0.3056, 0.72, 0.3335, 0.8463, 0.3191, 0.8853, 0.3389, 0.862, 0.3633, 0.9055, 0.3728, 0.9055, 0.4132, 0.8716, 0.3811, 0.8698, 0.5026, 0.9037, 0.4639, 0.906, 0.5053, 0.7554, 0.4449, 0.7579, 0.4513, 0.7338, 0.4744, 0.721, 0.4411, 0.756, 0.4385, 0.7554, 0.4449, 0.721, 0.4411, 0.724, 0.4082, 0.7591, 0.4355, 0.756, 0.4385, 0.724, 0.4082, 0.7405, 0.3919, 0.7633, 0.4353, 0.7591, 0.4355, 0.7405, 0.3919, 0.7625, 0.3911, 0.7683, 0.4387, 0.7633, 0.4353, 0.7625, 0.3911, 0.7889, 0.4089, 0.7714, 0.4454, 0.7683, 0.4387, 0.7889, 0.4089, 0.8048, 0.4435, 0.7716, 0.4518, 0.7714, 0.4454, 0.8048, 0.4435, 0.8062, 0.4771, 0.7682, 0.4557, 0.7716, 0.4518, 0.8062, 0.4771, 0.7881, 0.4974, 0.7651, 0.4563, 0.7682, 0.4557, 0.7881, 0.4974, 0.7716, 0.5007, 0.7609, 0.455, 0.7651, 0.4563, 0.7716, 0.5007, 0.7498, 0.4937, 0.7579, 0.4513, 0.7609, 0.455, 0.7498, 0.4937, 0.7338, 0.4744, 0.0, 1.0, 0.3333, 0.8633, 0.3144, 0.9268, 0.3409, 0.9704, 0.3798, 0.9856, 0.4319, 0.9949, 0.5443, 0.9951, 0.6235, 0.9742, 0.702, 0.9306, 0.7361, 0.8908, 0.7475, 0.8662, 1.0, 1.0, 0.7361, 0.8908, 0.7066, 0.872, 0.7475, 0.8662, 0.7712, 0.7903, 0.7397, 0.7697, 0.7321, 0.6967, 0.7682, 0.6823, 0.3702, 0.8796, 0.4611, 0.7953, 0.4621, 0.8673, 0.4403, 0.8787, 0.4327, 0.8967, 0.4403, 0.8787, 0.4858, 0.892, 0.4488, 0.9204, 0.4763, 0.9337, 0.4384, 0.9611, 0.3873, 0.9498, 0.6715, 0.7592, 0.6345, 0.7697, 0.6269, 0.7393, 0.6639, 0.7289, 0.6639, 0.7289, 0.7321, 0.6967, 0.7397, 0.7697, 0.6715, 0.7592, 0.6335, 0.6967, 0.6751, 0.6351, 0.7321, 0.6967, 0.6639, 0.7289, 0.6069, 0.6929, 0.5813, 0.637, 0.6751, 0.6351, 0.6335, 0.6967, 0.57, 0.6986, 0.5529, 0.6578, 0.5813, 0.637, 0.6069, 0.6929, 0.5397, 0.7242, 0.533, 0.7052, 0.5529, 0.6578, 0.57, 0.6986, 0.4772, 0.8493, 0.4611, 0.7953, 0.533, 0.7052, 0.5397, 0.7242, 0.4621, 0.8673, 0.4611, 0.7953, 0.4772, 0.8493, 0.4403, 0.8787, 0.4327, 0.8967, 0.3702, 0.8796, 0.4327, 0.8967, 0.356, 0.9232, 0.3702, 0.8796, 0.3873, 0.9498, 0.3664, 0.9403, 0.4488, 0.9204, 0.3664, 0.9403, 0.356, 0.9232, 0.4327, 0.8967, 0.4488, 0.9204, 0.4384, 0.9611, 0.4763, 0.9337, 0.5247, 0.9337, 0.5427, 0.9611, 0.5427, 0.9611, 0.5247, 0.9337, 0.5787, 0.9223, 0.61, 0.9393, 0.61, 0.9393, 0.5787, 0.9223, 0.6232, 0.9052, 0.664, 0.9147, 0.664, 0.9147, 0.6232, 0.9052, 0.6554, 0.8493, 0.7066, 0.872, 0.7066, 0.872, 0.6554, 0.8493, 0.6658, 0.8171, 0.718, 0.8351, 0.718, 0.8351, 0.6658, 0.8171, 0.6715, 0.7592, 0.7397, 0.7697, 0.6639, 0.7289, 0.6269, 0.7393, 0.6335, 0.6967, 0.6335, 0.6967, 0.6269, 0.7393, 0.6022, 0.7308, 0.6069, 0.6929, 0.6069, 0.6929, 0.6022, 0.7308, 0.57, 0.6986, 0.57, 0.6986, 0.6022, 0.7308, 0.571, 0.7431, 0.571, 0.7431, 0.5388, 0.8029, 0.5397, 0.7242, 0.5397, 0.7242, 0.5388, 0.8029, 0.4772, 0.8493, 0.4772, 0.8493, 0.5388, 0.8029, 0.5151, 0.8569, 0.5397, 0.7242, 0.57, 0.6986, 0.571, 0.7431, 0.5151, 0.8569, 0.4858, 0.892, 0.4621, 0.8673, 0.4772, 0.8493, 0.4621, 0.8673, 0.4858, 0.892, 0.4403, 0.8787, 0.4858, 0.892, 0.5029, 0.9024, 0.4488, 0.9204, 0.4327, 0.8967, 0.4488, 0.9204, 0.5029, 0.9024, 0.4763, 0.9337, 0.4763, 0.9337, 0.5029, 0.9024, 0.5247, 0.9337, 0.5247, 0.9337, 0.5029, 0.9024, 0.5512, 0.8957, 0.5787, 0.9223, 0.5787, 0.9223, 0.5512, 0.8957, 0.5976, 0.8768, 0.6232, 0.9052, 0.6232, 0.9052, 0.5976, 0.8768, 0.6289, 0.8199, 0.6554, 0.8493, 0.6554, 0.8493, 0.6289, 0.8199, 0.6658, 0.8171, 0.6658, 0.8171, 0.6289, 0.8199, 0.6345, 0.7697, 0.6715, 0.7592, 0.5151, 0.8569, 0.5388, 0.8029, 0.5688, 0.8243, 0.6913, 0.6017, 0.6751, 0.6351, 0.6695, 0.597, 0.6695, 0.597, 0.6751, 0.6351, 0.5813, 0.637, 0.5775, 0.6008, 0.7682, 0.6823, 0.7321, 0.6967, 0.7397, 0.6396, 0.7397, 0.6396, 0.7321, 0.6967, 0.6751, 0.6351, 0.6913, 0.6017, 0.7475, 0.8662, 0.7066, 0.872, 0.718, 0.8351, 0.718, 0.8351, 0.7397, 0.7697, 0.7712, 0.7903, 0.7503, 0.8453, 0.7503, 0.8453, 0.7475, 0.8662, 0.718, 0.8351, 0.7066, 0.872, 0.7361, 0.8908, 0.664, 0.9147, 0.664, 0.9147, 0.7361, 0.8908, 0.702, 0.9306, 0.702, 0.9306, 0.6235, 0.9742, 0.61, 0.9393, 0.664, 0.9147, 0.61, 0.9393, 0.6235, 0.9742, 0.5443, 0.9951, 0.5443, 0.9951, 0.4319, 0.9949, 0.5427, 0.9611, 0.5427, 0.9611, 0.4319, 0.9949, 0.4384, 0.9611, 0.4384, 0.9611, 0.4319, 0.9949, 0.3798, 0.9856, 0.3798, 0.9856, 0.3409, 0.9704, 0.3873, 0.9498, 0.3873, 0.9498, 0.3409, 0.9704, 0.3664, 0.9403, 0.3664, 0.9403, 0.3409, 0.9704, 0.3144, 0.9268, 0.356, 0.9232, 0.3873, 0.9498, 0.4384, 0.9611, 0.3798, 0.9856, 0.5427, 0.9611, 0.61, 0.9393, 0.5443, 0.9951, 0.3333, 0.8633, 0.3702, 0.8796, 0.356, 0.9232, 0.3144, 0.9268, 0.4309, 0.7733, 0.4611, 0.7953, 0.3702, 0.8796, 0.3333, 0.8633, 0.4943, 0.6889, 0.533, 0.7052, 0.4611, 0.7953, 0.4309, 0.7733, 0.5321, 0.6235, 0.5529, 0.6578, 0.5141, 0.6463, 0.5141, 0.6463, 0.5529, 0.6578, 0.533, 0.7052, 0.4943, 0.6889, 0.5775, 0.6008, 0.5813, 0.637, 0.5529, 0.6578, 0.5321, 0.6235, 0.5388, 0.8029, 0.571, 0.7431, 0.5688, 0.8243, 0.571, 0.7431, 0.6022, 0.7308, 0.5688, 0.8243, 0.6022, 0.7308, 0.6269, 0.7393, 0.5688, 0.8243, 0.6269, 0.7393, 0.6345, 0.7697, 0.5688, 0.8243, 0.6345, 0.7697, 0.6289, 0.8199, 0.5688, 0.8243, 0.6289, 0.8199, 0.5976, 0.8768, 0.5688, 0.8243, 0.5976, 0.8768, 0.5512, 0.8957, 0.5688, 0.8243, 0.5512, 0.8957, 0.5029, 0.9024, 0.5688, 0.8243, 0.5029, 0.9024, 0.4858, 0.892, 0.5688, 0.8243, 0.4858, 0.892, 0.5151, 0.8569, 0.5688, 0.8243, 0.8808, 0.644, 0.9044, 0.6131, 0.9076, 0.6198, 0.8878, 0.6459, 0.9044, 0.6131, 0.9123, 0.5817, 0.9174, 0.5817, 0.9076, 0.6198, 0.9123, 0.5817, 0.915, 0.5451, 0.9203, 0.5419, 0.9174, 0.5817, 0.915, 0.5451, 0.9059, 0.5053, 0.9118, 0.5046, 0.9203, 0.5419, 0.906, 0.5053, 0.9037, 0.4639, 0.9094, 0.4614, 0.9118, 0.5046, 0.9037, 0.4639, 0.9055, 0.4132, 0.9112, 0.4152, 0.9094, 0.4614, 0.9055, 0.4132, 0.9055, 0.3728, 0.9112, 0.3713, 0.9112, 0.4152, 0.9055, 0.3728, 0.8853, 0.3389, 0.8893, 0.3346, 0.9112, 0.3713, 0.8853, 0.3389, 0.8463, 0.3191, 0.8478, 0.3135, 0.8893, 0.3346, 0.8463, 0.3191, 0.7548, 0.3056, 0.7573, 0.3001, 0.8478, 0.3135, 0.7548, 0.3056, 0.6986, 0.3053, 0.6968, 0.2999, 0.7573, 0.3001, 0.6986, 0.3053, 0.6629, 0.3276, 0.6588, 0.3236, 0.6968, 0.2999, 0.6629, 0.3276, 0.6416, 0.3568, 0.6354, 0.3558, 0.6588, 0.3236, 0.6416, 0.3568, 0.6326, 0.4353, 0.6261, 0.4347, 0.6354, 0.3558, 0.6326, 0.4353, 0.6474, 0.4644, 0.6426, 0.4675, 0.6261, 0.4347, 0.6472, 0.4645, 0.7106, 0.5475, 0.7067, 0.5514, 0.6426, 0.4675, 0.7107, 0.5475, 0.7672, 0.5955, 0.7613, 0.5977, 0.7067, 0.5514, 0.7673, 0.5954, 0.8131, 0.6393, 0.8096, 0.6438, 0.7613, 0.5977, 0.8131, 0.6393, 0.8463, 0.6551, 0.8463, 0.6612, 0.8096, 0.6438, 0.8463, 0.6551, 0.87, 0.6526, 0.8718, 0.6585, 0.8463, 0.6612, 0.8699, 0.6526, 0.8808, 0.644, 0.8878, 0.6459, 0.8718, 0.6585, 0.8512, 0.613, 0.8356, 0.6093, 0.7881, 0.4974, 0.8512, 0.613, 0.8706, 0.5902, 0.875, 0.5951, 0.8545, 0.6193, 0.8706, 0.5902, 0.8743, 0.5496, 0.8791, 0.5523, 0.875, 0.5951, 0.8743, 0.5496, 0.8652, 0.502, 0.8697, 0.5026, 0.8791, 0.5523, 0.8652, 0.502, 0.8669, 0.384, 0.8716, 0.3811, 0.8697, 0.5026, 0.8669, 0.384, 0.8575, 0.3667, 0.862, 0.3634, 0.8716, 0.3811, 0.8575, 0.3667, 0.8356, 0.3553, 0.8395, 0.3515, 0.862, 0.3634, 0.8356, 0.3553, 0.7224, 0.3381, 0.7201, 0.3333, 0.8395, 0.3516, 0.7224, 0.3381, 0.7001, 0.3481, 0.6964, 0.3439, 0.7199, 0.3333, 0.7001, 0.3481, 0.6854, 0.3662, 0.6808, 0.3632, 0.6964, 0.3439, 0.6854, 0.3662, 0.6841, 0.4509, 0.679, 0.4513, 0.6808, 0.3632, 0.6841, 0.4509, 0.6977, 0.4739, 0.6932, 0.4753, 0.6791, 0.4514, 0.6977, 0.4739, 0.7687, 0.5509, 0.7677, 0.5561, 0.6932, 0.4754, 0.7687, 0.5509, 0.7939, 0.5649, 0.7927, 0.5695, 0.7677, 0.5561, 0.7939, 0.5649, 0.8356, 0.6093, 0.8361, 0.6151, 0.7927, 0.5695, 0.8356, 0.6093, 0.8512, 0.613, 0.8545, 0.6193, 0.8361, 0.615, 0.8545, 0.6193, 0.875, 0.5951, 0.9044, 0.6131, 0.8808, 0.644])
me_plane_005.materials.append(mat_terrain_001)
me_plane_005.use_remesh_fix_poles = True
me_plane_005.use_remesh_preserve_attributes = False
me_plane_005.update()
me_plane = bpy.data.meshes.new('Plane')
me_plane.from_pydata([(45.13, -435.3, 0.0), (915.8, -435.3, 0.0), (45.13, 435.3, 0.0), (915.8, 435.3, 0.0), (45.13, 0.0, 0.0), (480.5, -435.3, 0.0), (915.8, 0.0, 75.59), (480.5, 435.3, 5.611), (480.5, 0.0, 0.0), (45.13, -217.7, 0.0), (698.1, -435.3, 0.0), (915.8, 217.7, 11.5), (262.8, 435.3, 0.0), (45.13, 217.7, 0.0), (262.8, -435.3, 0.0), (915.8, -217.7, 75.59), (698.1, 435.3, 0.0), (480.5, 217.7, 0.0), (480.5, -217.7, 0.0), (262.8, 0.0, 0.0), (698.1, 0.0, 0.0), (698.1, -217.7, 0.0), (262.8, -217.7, 0.0), (262.8, 217.7, 8.146), (698.1, 217.7, 10.27), (45.13, -326.5, 0.0), (806.9, -435.3, 0.0), (915.8, 326.5, 0.0), (154.0, 435.3, 0.0), (45.13, 108.8, 0.0), (371.6, -435.3, 0.0), (915.8, -108.8, 79.69), (589.3, 435.3, 5.611), (480.5, 326.5, 5.611), (480.5, -108.8, 0.0), (154.0, 0.0, 0.0), (589.3, 0.0, 0.0), (45.13, -108.8, 0.0), (589.3, -435.3, 0.0), (915.8, 108.8, 34.67), (371.6, 435.3, 0.0), (45.13, 326.5, 0.0), (154.0, -435.3, 0.0), (915.8, -326.5, 24.93), (806.9, 435.3, 0.0), (480.5, 108.8, 0.0), (480.5, -326.5, 0.0), (371.6, 0.0, 0.0), (806.9, 0.0, 56.28), (698.1, -108.8, 0.0), (698.1, -326.5, 0.0), (589.3, -217.7, 0.0), (806.9, -217.7, 56.28), (262.8, -108.8, 0.0), (262.8, -326.5, 0.0), (154.0, -217.7, 0.0), (371.6, -217.7, 0.0), (262.8, 326.5, 8.146), (262.8, 108.8, 0.0), (154.0, 217.7, 8.146), (371.6, 217.7, 0.0), (698.1, 326.5, 0.0), (698.1, 108.8, 10.27), (589.3, 217.7, 0.0), (806.9, 217.7, 11.5), (806.9, 108.8, 11.5), (589.3, 108.8, 0.0), (589.3, 326.5, 5.611), (371.6, 108.8, 0.0), (154.0, 108.8, 0.0), (154.0, 326.5, 8.146), (371.6, -326.5, 0.0), (154.0, -326.5, 0.0), (154.0, -108.8, 0.0), (806.9, -326.5, 0.0), (589.3, -326.5, 0.0), (589.3, -108.8, 0.0), (806.9, -108.8, 63.04), (371.6, -108.8, 0.0), (371.6, 326.5, 0.0), (806.9, 326.5, 16.35), (45.13, -380.9, 0.0), (861.4, -435.3, 0.0), (915.8, 380.9, 0.0), (99.55, 435.3, 0.0), (45.13, 54.41, 0.0), (426.0, -435.3, 0.0), (915.8, -54.41, 79.69), (534.9, 435.3, 9.038), (480.5, 380.9, 9.038), (480.5, -54.41, 0.0), (99.55, 0.0, 0.0), (534.9, 0.0, 0.0), (45.13, -163.2, 0.0), (643.7, -435.3, 0.0), (915.8, 163.2, 18.53), (317.2, 435.3, 0.0), (45.13, 272.1, 0.0), (208.4, -435.3, 0.0), (915.8, -272.1, 61.68), (752.5, 435.3, 0.0), (480.5, 163.2, 0.0), (480.5, -272.1, 0.0), (317.2, 0.0, 0.0), (752.5, 0.0, 8.812), (698.1, -54.41, 0.0), (698.1, -272.1, 0.0), (534.9, -217.7, 0.0), (752.5, -217.7, 20.47), (262.8, -54.41, 0.0), (262.8, -272.1, 0.0), (99.55, -217.7, 0.0), (317.2, -217.7, 0.0), (262.8, 380.9, 0.0), (262.8, 163.2, 0.0), (99.55, 217.7, 0.0), (317.2, 217.7, 0.0), (698.1, 380.9, 0.0), (698.1, 163.2, 13.05), (534.9, 217.7, 0.0), (752.5, 217.7, 6.374), (45.13, -272.1, 0.0), (752.5, -435.3, 0.0), (915.8, 272.1, 0.0), (208.4, 435.3, 0.0), (45.13, 163.2, 0.0), (317.2, -435.3, 0.0), (915.8, -163.2, 79.69), (643.7, 435.3, 0.0), (480.5, 272.1, 0.0), (480.5, -163.2, 0.0), (208.4, 0.0, 0.0), (643.7, 0.0, 0.0), (45.13, -54.41, 0.0), (534.9, -435.3, 0.0), (915.8, 54.41, 61.68), (426.0, 435.3, 0.0), (45.13, 380.9, 0.0), (99.55, -435.3, 0.0), (915.8, -380.9, 0.0), (861.4, 435.3, 0.0), (480.5, 54.41, 0.0), (480.5, -380.9, 0.0), (426.0, 0.0, 0.0), (861.4, 0.0, 71.25), (698.1, -163.2, 0.0), (698.1, -380.9, 0.0), (643.7, -217.7, 0.0), (861.4, -217.7, 71.25), (262.8, -163.2, 0.0), (262.8, -380.9, 0.0), (208.4, -217.7, 0.0), (426.0, -217.7, 0.0), (262.8, 272.1, 13.12), (262.8, 54.41, 0.0), (208.4, 217.7, 13.12), (426.0, 217.7, 0.0), (698.1, 272.1, 0.0), (698.1, 54.41, 0.0), (643.7, 217.7, 6.374), (861.4, 217.7, 18.53), (806.9, 163.2, 18.53), (806.9, 54.41, 35.47), (752.5, 108.8, 6.374), (861.4, 108.8, 18.53), (589.3, 163.2, 0.0), (589.3, 54.41, 0.0), (534.9, 108.8, 0.0), (643.7, 108.8, 6.374), (589.3, 380.9, 9.038), (589.3, 272.1, 0.0), (534.9, 326.5, 9.038), (643.7, 326.5, 0.0), (371.6, 163.2, 0.0), (371.6, 54.41, 0.0), (317.2, 108.8, 0.0), (426.0, 108.8, 0.0), (154.0, 163.2, 0.0), (154.0, 54.41, 0.0), (99.55, 108.8, 0.0), (208.4, 108.8, 0.0), (154.0, 380.9, 0.0), (154.0, 272.1, 13.12), (99.55, 326.5, 0.0), (208.4, 326.5, 13.12), (371.6, -272.1, 0.0), (371.6, -380.9, 0.0), (317.2, -326.5, 0.0), (426.0, -326.5, 0.0), (154.0, -272.1, 0.0), (154.0, -380.9, 0.0), (99.55, -326.5, 0.0), (208.4, -326.5, 0.0), (154.0, -54.41, 0.0), (154.0, -163.2, 0.0), (99.55, -108.8, 0.0), (208.4, -108.8, 0.0), (806.9, -272.1, 35.47), (806.9, -380.9, 0.0), (752.5, -326.5, 0.0), (861.4, -326.5, 0.0), (589.3, -272.1, 0.0), (589.3, -380.9, 0.0), (534.9, -326.5, 0.0), (643.7, -326.5, 0.0), (589.3, -54.41, 0.0), (589.3, -163.2, 0.0), (534.9, -108.8, 0.0), (643.7, -108.8, 0.0), (806.9, -54.41, 63.04), (806.9, -163.2, 63.04), (752.5, -108.8, 31.03), (861.4, -108.8, 75.59), (371.6, -54.41, 0.0), (371.6, -163.2, 0.0), (317.2, -108.8, 0.0), (426.0, -108.8, 0.0), (371.6, 380.9, 0.0), (371.6, 272.1, 0.0), (317.2, 326.5, 0.0), (426.0, 326.5, 0.0), (806.9, 380.9, 12.86), (806.9, 272.1, 12.86), (752.5, 326.5, 12.86), (861.4, 326.5, 12.86), (861.4, 272.1, 7.986), (752.5, 272.1, 7.986), (752.5, 380.9, 7.986), (426.0, 272.1, 0.0), (317.2, 272.1, 0.0), (317.2, 380.9, 0.0), (426.0, -163.2, 0.0), (317.2, -163.2, 0.0), (317.2, -54.41, 0.0), (861.4, -163.2, 75.59), (752.5, -163.2, 31.03), (752.5, -54.41, 31.03), (643.7, -163.2, 0.0), (534.9, -163.2, 0.0), (534.9, -54.41, 0.0), (643.7, -380.9, 0.0), (534.9, -380.9, 0.0), (534.9, -272.1, 0.0), (861.4, -380.9, 0.0), (752.5, -380.9, 0.0), (752.5, -272.1, 12.83), (208.4, -163.2, 0.0), (99.55, -163.2, 0.0), (99.55, -54.41, 0.0), (208.4, -380.9, 0.0), (99.55, -380.9, 0.0), (99.55, -272.1, 0.0), (426.0, -380.9, 0.0), (317.2, -380.9, 0.0), (317.2, -272.1, 0.0), (208.4, 272.1, 16.67), (99.55, 272.1, 0.0), (99.55, 380.9, 0.0), (208.4, 54.41, 0.0), (99.55, 54.41, 0.0), (99.55, 163.2, 0.0), (426.0, 54.41, 0.0), (317.2, 54.41, 0.0), (317.2, 163.2, 0.0), (643.7, 272.1, 0.0), (534.9, 272.1, 0.0), (534.9, 380.9, 11.48), (643.7, 54.41, 0.0), (534.9, 54.41, 0.0), (534.9, 163.2, 0.0), (861.4, 54.41, 56.28), (752.5, 54.41, 0.0), (752.5, 163.2, 10.27), (861.4, 163.2, 23.55), (643.7, 163.2, 10.27), (643.7, 380.9, 0.0), (426.0, 163.2, 0.0), (208.4, 163.2, 0.0), (208.4, 380.9, 0.0), (426.0, -272.1, 0.0), (208.4, -272.1, 0.0), (208.4, -54.41, 0.0), (861.4, -272.1, 56.28), (643.7, -272.1, 0.0), (643.7, -54.41, 0.0), (861.4, -54.41, 75.59), (426.0, -54.41, 0.0), (426.0, 380.9, 0.0), (861.4, 380.9, 7.986)], [], [(288, 83, 3, 140), (287, 89, 7, 136), (286, 90, 8, 143), (285, 87, 6, 144), (284, 105, 20, 132), (283, 106, 21, 147), (282, 99, 15, 148), (281, 109, 19, 131), (280, 110, 22, 151), (279, 102, 18, 152), (278, 113, 12, 124), (277, 114, 23, 155), (276, 101, 17, 156), (275, 117, 16, 128), (274, 118, 24, 159), (273, 95, 11, 160), (272, 161, 64, 120), (271, 162, 65, 163), (270, 135, 39, 164), (269, 165, 63, 119), (268, 166, 66, 167), (267, 158, 62, 168), (266, 169, 32, 88), (265, 170, 67, 171), (264, 157, 61, 172), (263, 173, 60, 116), (262, 174, 68, 175), (261, 141, 45, 176), (260, 177, 59, 115), (259, 178, 69, 179), (258, 154, 58, 180), (257, 181, 28, 84), (256, 182, 70, 183), (255, 153, 57, 184), (254, 185, 56, 112), (253, 186, 71, 187), (252, 142, 46, 188), (251, 189, 55, 111), (250, 190, 72, 191), (249, 150, 54, 192), (248, 193, 35, 91), (247, 194, 73, 195), (246, 149, 53, 196), (245, 197, 52, 108), (244, 198, 74, 199), (243, 139, 43, 200), (242, 201, 51, 107), (241, 202, 75, 203), (240, 146, 50, 204), (239, 205, 36, 92), (238, 206, 76, 207), (237, 145, 49, 208), (236, 209, 48, 104), (235, 210, 77, 211), (234, 127, 31, 212), (233, 213, 47, 103), (232, 214, 78, 215), (231, 130, 34, 216), (230, 217, 40, 96), (229, 218, 79, 219), (228, 129, 33, 220), (227, 221, 44, 100), (226, 222, 80, 223), (225, 123, 27, 224), (222, 225, 224, 80), (64, 160, 225, 222), (160, 11, 123, 225), (157, 226, 223, 61), (24, 120, 226, 157), (120, 64, 222, 226), (117, 227, 100, 16), (61, 223, 227, 117), (223, 80, 221, 227), (218, 228, 220, 79), (60, 156, 228, 218), (156, 17, 129, 228), (153, 229, 219, 57), (23, 116, 229, 153), (116, 60, 218, 229), (113, 230, 96, 12), (57, 219, 230, 113), (219, 79, 217, 230), (214, 231, 216, 78), (56, 152, 231, 214), (152, 18, 130, 231), (149, 232, 215, 53), (22, 112, 232, 149), (112, 56, 214, 232), (109, 233, 103, 19), (53, 215, 233, 109), (215, 78, 213, 233), (210, 234, 212, 77), (52, 148, 234, 210), (148, 15, 127, 234), (145, 235, 211, 49), (21, 108, 235, 145), (108, 52, 210, 235), (105, 236, 104, 20), (49, 211, 236, 105), (211, 77, 209, 236), (206, 237, 208, 76), (51, 147, 237, 206), (147, 21, 145, 237), (130, 238, 207, 34), (18, 107, 238, 130), (107, 51, 206, 238), (90, 239, 92, 8), (34, 207, 239, 90), (207, 76, 205, 239), (202, 240, 204, 75), (38, 94, 240, 202), (94, 10, 146, 240), (142, 241, 203, 46), (5, 134, 241, 142), (134, 38, 202, 241), (102, 242, 107, 18), (46, 203, 242, 102), (203, 75, 201, 242), (198, 243, 200, 74), (26, 82, 243, 198), (82, 1, 139, 243), (146, 244, 199, 50), (10, 122, 244, 146), (122, 26, 198, 244), (106, 245, 108, 21), (50, 199, 245, 106), (199, 74, 197, 245), (194, 246, 196, 73), (55, 151, 246, 194), (151, 22, 149, 246), (93, 247, 195, 37), (9, 111, 247, 93), (111, 55, 194, 247), (133, 248, 91, 4), (37, 195, 248, 133), (195, 73, 193, 248), (190, 249, 192, 72), (42, 98, 249, 190), (98, 14, 150, 249), (81, 250, 191, 25), (0, 138, 250, 81), (138, 42, 190, 250), (121, 251, 111, 9), (25, 191, 251, 121), (191, 72, 189, 251), (186, 252, 188, 71), (30, 86, 252, 186), (86, 5, 142, 252), (150, 253, 187, 54), (14, 126, 253, 150), (126, 30, 186, 253), (110, 254, 112, 22), (54, 187, 254, 110), (187, 71, 185, 254), (182, 255, 184, 70), (59, 155, 255, 182), (155, 23, 153, 255), (97, 256, 183, 41), (13, 115, 256, 97), (115, 59, 182, 256), (137, 257, 84, 2), (41, 183, 257, 137), (183, 70, 181, 257), (178, 258, 180, 69), (35, 131, 258, 178), (131, 19, 154, 258), (85, 259, 179, 29), (4, 91, 259, 85), (91, 35, 178, 259), (125, 260, 115, 13), (29, 179, 260, 125), (179, 69, 177, 260), (174, 261, 176, 68), (47, 143, 261, 174), (143, 8, 141, 261), (154, 262, 175, 58), (19, 103, 262, 154), (103, 47, 174, 262), (114, 263, 116, 23), (58, 175, 263, 114), (175, 68, 173, 263), (170, 264, 172, 67), (63, 159, 264, 170), (159, 24, 157, 264), (129, 265, 171, 33), (17, 119, 265, 129), (119, 63, 170, 265), (89, 266, 88, 7), (33, 171, 266, 89), (171, 67, 169, 266), (166, 267, 168, 66), (36, 132, 267, 166), (132, 20, 158, 267), (141, 268, 167, 45), (8, 92, 268, 141), (92, 36, 166, 268), (101, 269, 119, 17), (45, 167, 269, 101), (167, 66, 165, 269), (162, 270, 164, 65), (48, 144, 270, 162), (144, 6, 135, 270), (158, 271, 163, 62), (20, 104, 271, 158), (104, 48, 162, 271), (118, 272, 120, 24), (62, 163, 272, 118), (163, 65, 161, 272), (161, 273, 160, 64), (65, 164, 273, 161), (164, 39, 95, 273), (165, 274, 159, 63), (66, 168, 274, 165), (168, 62, 118, 274), (169, 275, 128, 32), (67, 172, 275, 169), (172, 61, 117, 275), (173, 276, 156, 60), (68, 176, 276, 173), (176, 45, 101, 276), (177, 277, 155, 59), (69, 180, 277, 177), (180, 58, 114, 277), (181, 278, 124, 28), (70, 184, 278, 181), (184, 57, 113, 278), (185, 279, 152, 56), (71, 188, 279, 185), (188, 46, 102, 279), (189, 280, 151, 55), (72, 192, 280, 189), (192, 54, 110, 280), (193, 281, 131, 35), (73, 196, 281, 193), (196, 53, 109, 281), (197, 282, 148, 52), (74, 200, 282, 197), (200, 43, 99, 282), (201, 283, 147, 51), (75, 204, 283, 201), (204, 50, 106, 283), (205, 284, 132, 36), (76, 208, 284, 205), (208, 49, 105, 284), (209, 285, 144, 48), (77, 212, 285, 209), (212, 31, 87, 285), (213, 286, 143, 47), (78, 216, 286, 213), (216, 34, 90, 286), (217, 287, 136, 40), (79, 220, 287, 217), (220, 33, 89, 287), (221, 288, 140, 44), (80, 224, 288, 221), (224, 27, 83, 288)])
me_plane.polygons.foreach_set('use_smooth', [True] * 256)
_uv = me_plane.uv_layers.new(name='UVMap')
_uv.uv.foreach_set('vector', [0.9375, 0.9375, 1.0, 0.9375, 1.0, 1.0, 0.9375, 1.0, 0.4375, 0.9375, 0.5, 0.9375, 0.5, 1.0, 0.4375, 1.0, 0.4375, 0.4375, 0.5, 0.4375, 0.5, 0.5, 0.4375, 0.5, 0.9375, 0.4375, 1.0, 0.4375, 1.0, 0.5, 0.9375, 0.5, 0.6875, 0.4375, 0.75, 0.4375, 0.75, 0.5, 0.6875, 0.5, 0.6875, 0.1875, 0.75, 0.1875, 0.75, 0.25, 0.6875, 0.25, 0.9375, 0.1875, 1.0, 0.1875, 1.0, 0.25, 0.9375, 0.25, 0.1875, 0.4375, 0.25, 0.4375, 0.25, 0.5, 0.1875, 0.5, 0.1875, 0.1875, 0.25, 0.1875, 0.25, 0.25, 0.1875, 0.25, 0.4375, 0.1875, 0.5, 0.1875, 0.5, 0.25, 0.4375, 0.25, 0.1875, 0.9375, 0.25, 0.9375, 0.25, 1.0, 0.1875, 1.0, 0.1875, 0.6875, 0.25, 0.6875, 0.25, 0.75, 0.1875, 0.75, 0.4375, 0.6875, 0.5, 0.6875, 0.5, 0.75, 0.4375, 0.75, 0.6875, 0.9375, 0.75, 0.9375, 0.75, 1.0, 0.6875, 1.0, 0.6875, 0.6875, 0.75, 0.6875, 0.75, 0.75, 0.6875, 0.75, 0.9375, 0.6875, 1.0, 0.6875, 1.0, 0.75, 0.9375, 0.75, 0.8125, 0.6875, 0.875, 0.6875, 0.875, 0.75, 0.8125, 0.75, 0.8125, 0.5625, 0.875, 0.5625, 0.875, 0.625, 0.8125, 0.625, 0.9375, 0.5625, 1.0, 0.5625, 1.0, 0.625, 0.9375, 0.625, 0.5625, 0.6875, 0.625, 0.6875, 0.625, 0.75, 0.5625, 0.75, 0.5625, 0.5625, 0.625, 0.5625, 0.625, 0.625, 0.5625, 0.625, 0.6875, 0.5625, 0.75, 0.5625, 0.75, 0.625, 0.6875, 0.625, 0.5625, 0.9375, 0.625, 0.9375, 0.625, 1.0, 0.5625, 1.0, 0.5625, 0.8125, 0.625, 0.8125, 0.625, 0.875, 0.5625, 0.875, 0.6875, 0.8125, 0.75, 0.8125, 0.75, 0.875, 0.6875, 0.875, 0.3125, 0.6875, 0.375, 0.6875, 0.375, 0.75, 0.3125, 0.75, 0.3125, 0.5625, 0.375, 0.5625, 0.375, 0.625, 0.3125, 0.625, 0.4375, 0.5625, 0.5, 0.5625, 0.5, 0.625, 0.4375, 0.625, 0.0625, 0.6875, 0.125, 0.6875, 0.125, 0.75, 0.0625, 0.75, 0.0625, 0.5625, 0.125, 0.5625, 0.125, 0.625, 0.0625, 0.625, 0.1875, 0.5625, 0.25, 0.5625, 0.25, 0.625, 0.1875, 0.625, 0.0625, 0.9375, 0.125, 0.9375, 0.125, 1.0, 0.0625, 1.0, 0.0625, 0.8125, 0.125, 0.8125, 0.125, 0.875, 0.0625, 0.875, 0.1875, 0.8125, 0.25, 0.8125, 0.25, 0.875, 0.1875, 0.875, 0.3125, 0.1875, 0.375, 0.1875, 0.375, 0.25, 0.3125, 0.25, 0.3125, 0.0625, 0.375, 0.0625, 0.375, 0.125, 0.3125, 0.125, 0.4375, 0.0625, 0.5, 0.0625, 0.5, 0.125, 0.4375, 0.125, 0.0625, 0.1875, 0.125, 0.1875, 0.125, 0.25, 0.0625, 0.25, 0.0625, 0.0625, 0.125, 0.0625, 0.125, 0.125, 0.0625, 0.125, 0.1875, 0.0625, 0.25, 0.0625, 0.25, 0.125, 0.1875, 0.125, 0.0625, 0.4375, 0.125, 0.4375, 0.125, 0.5, 0.0625, 0.5, 0.0625, 0.3125, 0.125, 0.3125, 0.125, 0.375, 0.0625, 0.375, 0.1875, 0.3125, 0.25, 0.3125, 0.25, 0.375, 0.1875, 0.375, 0.8125, 0.1875, 0.875, 0.1875, 0.875, 0.25, 0.8125, 0.25, 0.8125, 0.0625, 0.875, 0.0625, 0.875, 0.125, 0.8125, 0.125, 0.9375, 0.0625, 1.0, 0.0625, 1.0, 0.125, 0.9375, 0.125, 0.5625, 0.1875, 0.625, 0.1875, 0.625, 0.25, 0.5625, 0.25, 0.5625, 0.0625, 0.625, 0.0625, 0.625, 0.125, 0.5625, 0.125, 0.6875, 0.0625, 0.75, 0.0625, 0.75, 0.125, 0.6875, 0.125, 0.5625, 0.4375, 0.625, 0.4375, 0.625, 0.5, 0.5625, 0.5, 0.5625, 0.3125, 0.625, 0.3125, 0.625, 0.375, 0.5625, 0.375, 0.6875, 0.3125, 0.75, 0.3125, 0.75, 0.375, 0.6875, 0.375, 0.8125, 0.4375, 0.875, 0.4375, 0.875, 0.5, 0.8125, 0.5, 0.8125, 0.3125, 0.875, 0.3125, 0.875, 0.375, 0.8125, 0.375, 0.9375, 0.3125, 1.0, 0.3125, 1.0, 0.375, 0.9375, 0.375, 0.3125, 0.4375, 0.375, 0.4375, 0.375, 0.5, 0.3125, 0.5, 0.3125, 0.3125, 0.375, 0.3125, 0.375, 0.375, 0.3125, 0.375, 0.4375, 0.3125, 0.5, 0.3125, 0.5, 0.375, 0.4375, 0.375, 0.3125, 0.9375, 0.375, 0.9375, 0.375, 1.0, 0.3125, 1.0, 0.3125, 0.8125, 0.375, 0.8125, 0.375, 0.875, 0.3125, 0.875, 0.4375, 0.8125, 0.5, 0.8125, 0.5, 0.875, 0.4375, 0.875, 0.8125, 0.9375, 0.875, 0.9375, 0.875, 1.0, 0.8125, 1.0, 0.8125, 0.8125, 0.875, 0.8125, 0.875, 0.875, 0.8125, 0.875, 0.9375, 0.8125, 1.0, 0.8125, 1.0, 0.875, 0.9375, 0.875, 0.875, 0.8125, 0.9375, 0.8125, 0.9375, 0.875, 0.875, 0.875, 0.875, 0.75, 0.9375, 0.75, 0.9375, 0.8125, 0.875, 0.8125, 0.9375, 0.75, 1.0, 0.75, 1.0, 0.8125, 0.9375, 0.8125, 0.75, 0.8125, 0.8125, 0.8125, 0.8125, 0.875, 0.75, 0.875, 0.75, 0.75, 0.8125, 0.75, 0.8125, 0.8125, 0.75, 0.8125, 0.8125, 0.75, 0.875, 0.75, 0.875, 0.8125, 0.8125, 0.8125, 0.75, 0.9375, 0.8125, 0.9375, 0.8125, 1.0, 0.75, 1.0, 0.75, 0.875, 0.8125, 0.875, 0.8125, 0.9375, 0.75, 0.9375, 0.8125, 0.875, 0.875, 0.875, 0.875, 0.9375, 0.8125, 0.9375, 0.375, 0.8125, 0.4375, 0.8125, 0.4375, 0.875, 0.375, 0.875, 0.375, 0.75, 0.4375, 0.75, 0.4375, 0.8125, 0.375, 0.8125, 0.4375, 0.75, 0.5, 0.75, 0.5, 0.8125, 0.4375, 0.8125, 0.25, 0.8125, 0.3125, 0.8125, 0.3125, 0.875, 0.25, 0.875, 0.25, 0.75, 0.3125, 0.75, 0.3125, 0.8125, 0.25, 0.8125, 0.3125, 0.75, 0.375, 0.75, 0.375, 0.8125, 0.3125, 0.8125, 0.25, 0.9375, 0.3125, 0.9375, 0.3125, 1.0, 0.25, 1.0, 0.25, 0.875, 0.3125, 0.875, 0.3125, 0.9375, 0.25, 0.9375, 0.3125, 0.875, 0.375, 0.875, 0.375, 0.9375, 0.3125, 0.9375, 0.375, 0.3125, 0.4375, 0.3125, 0.4375, 0.375, 0.375, 0.375, 0.375, 0.25, 0.4375, 0.25, 0.4375, 0.3125, 0.375, 0.3125, 0.4375, 0.25, 0.5, 0.25, 0.5, 0.3125, 0.4375, 0.3125, 0.25, 0.3125, 0.3125, 0.3125, 0.3125, 0.375, 0.25, 0.375, 0.25, 0.25, 0.3125, 0.25, 0.3125, 0.3125, 0.25, 0.3125, 0.3125, 0.25, 0.375, 0.25, 0.375, 0.3125, 0.3125, 0.3125, 0.25, 0.4375, 0.3125, 0.4375, 0.3125, 0.5, 0.25, 0.5, 0.25, 0.375, 0.3125, 0.375, 0.3125, 0.4375, 0.25, 0.4375, 0.3125, 0.375, 0.375, 0.375, 0.375, 0.4375, 0.3125, 0.4375, 0.875, 0.3125, 0.9375, 0.3125, 0.9375, 0.375, 0.875, 0.375, 0.875, 0.25, 0.9375, 0.25, 0.9375, 0.3125, 0.875, 0.3125, 0.9375, 0.25, 1.0, 0.25, 1.0, 0.3125, 0.9375, 0.3125, 0.75, 0.3125, 0.8125, 0.3125, 0.8125, 0.375, 0.75, 0.375, 0.75, 0.25, 0.8125, 0.25, 0.8125, 0.3125, 0.75, 0.3125, 0.8125, 0.25, 0.875, 0.25, 0.875, 0.3125, 0.8125, 0.3125, 0.75, 0.4375, 0.8125, 0.4375, 0.8125, 0.5, 0.75, 0.5, 0.75, 0.375, 0.8125, 0.375, 0.8125, 0.4375, 0.75, 0.4375, 0.8125, 0.375, 0.875, 0.375, 0.875, 0.4375, 0.8125, 0.4375, 0.625, 0.3125, 0.6875, 0.3125, 0.6875, 0.375, 0.625, 0.375, 0.625, 0.25, 0.6875, 0.25, 0.6875, 0.3125, 0.625, 0.3125, 0.6875, 0.25, 0.75, 0.25, 0.75, 0.3125, 0.6875, 0.3125, 0.5, 0.3125, 0.5625, 0.3125, 0.5625, 0.375, 0.5, 0.375, 0.5, 0.25, 0.5625, 0.25, 0.5625, 0.3125, 0.5, 0.3125, 0.5625, 0.25, 0.625, 0.25, 0.625, 0.3125, 0.5625, 0.3125, 0.5, 0.4375, 0.5625, 0.4375, 0.5625, 0.5, 0.5, 0.5, 0.5, 0.375, 0.5625, 0.375, 0.5625, 0.4375, 0.5, 0.4375, 0.5625, 0.375, 0.625, 0.375, 0.625, 0.4375, 0.5625, 0.4375, 0.625, 0.0625, 0.6875, 0.0625, 0.6875, 0.125, 0.625, 0.125, 0.625, 0.0, 0.6875, 0.0, 0.6875, 0.0625, 0.625, 0.0625, 0.6875, 0.0, 0.75, 0.0, 0.75, 0.0625, 0.6875, 0.0625, 0.5, 0.0625, 0.5625, 0.0625, 0.5625, 0.125, 0.5, 0.125, 0.5, 0.0, 0.5625, 0.0, 0.5625, 0.0625, 0.5, 0.0625, 0.5625, 0.0, 0.625, 0.0, 0.625, 0.0625, 0.5625, 0.0625, 0.5, 0.1875, 0.5625, 0.1875, 0.5625, 0.25, 0.5, 0.25, 0.5, 0.125, 0.5625, 0.125, 0.5625, 0.1875, 0.5, 0.1875, 0.5625, 0.125, 0.625, 0.125, 0.625, 0.1875, 0.5625, 0.1875, 0.875, 0.0625, 0.9375, 0.0625, 0.9375, 0.125, 0.875, 0.125, 0.875, 0.0, 0.9375, 0.0, 0.9375, 0.0625, 0.875, 0.0625, 0.9375, 0.0, 1.0, 0.0, 1.0, 0.0625, 0.9375, 0.0625, 0.75, 0.0625, 0.8125, 0.0625, 0.8125, 0.125, 0.75, 0.125, 0.75, 0.0, 0.8125, 0.0, 0.8125, 0.0625, 0.75, 0.0625, 0.8125, 0.0, 0.875, 0.0, 0.875, 0.0625, 0.8125, 0.0625, 0.75, 0.1875, 0.8125, 0.1875, 0.8125, 0.25, 0.75, 0.25, 0.75, 0.125, 0.8125, 0.125, 0.8125, 0.1875, 0.75, 0.1875, 0.8125, 0.125, 0.875, 0.125, 0.875, 0.1875, 0.8125, 0.1875, 0.125, 0.3125, 0.1875, 0.3125, 0.1875, 0.375, 0.125, 0.375, 0.125, 0.25, 0.1875, 0.25, 0.1875, 0.3125, 0.125, 0.3125, 0.1875, 0.25, 0.25, 0.25, 0.25, 0.3125, 0.1875, 0.3125, 0.0, 0.3125, 0.0625, 0.3125, 0.0625, 0.375, 0.0, 0.375, 0.0, 0.25, 0.0625, 0.25, 0.0625, 0.3125, 0.0, 0.3125, 0.0625, 0.25, 0.125, 0.25, 0.125, 0.3125, 0.0625, 0.3125, 0.0, 0.4375, 0.0625, 0.4375, 0.0625, 0.5, 0.0, 0.5, 0.0, 0.375, 0.0625, 0.375, 0.0625, 0.4375, 0.0, 0.4375, 0.0625, 0.375, 0.125, 0.375, 0.125, 0.4375, 0.0625, 0.4375, 0.125, 0.0625, 0.1875, 0.0625, 0.1875, 0.125, 0.125, 0.125, 0.125, 0.0, 0.1875, 0.0, 0.1875, 0.0625, 0.125, 0.0625, 0.1875, 0.0, 0.25, 0.0, 0.25, 0.0625, 0.1875, 0.0625, 0.0, 0.0625, 0.0625, 0.0625, 0.0625, 0.125, 0.0, 0.125, 0.0, 0.0, 0.0625, 0.0, 0.0625, 0.0625, 0.0, 0.0625, 0.0625, 0.0, 0.125, 0.0, 0.125, 0.0625, 0.0625, 0.0625, 0.0, 0.1875, 0.0625, 0.1875, 0.0625, 0.25, 0.0, 0.25, 0.0, 0.125, 0.0625, 0.125, 0.0625, 0.1875, 0.0, 0.1875, 0.0625, 0.125, 0.125, 0.125, 0.125, 0.1875, 0.0625, 0.1875, 0.375, 0.0625, 0.4375, 0.0625, 0.4375, 0.125, 0.375, 0.125, 0.375, 0.0, 0.4375, 0.0, 0.4375, 0.0625, 0.375, 0.0625, 0.4375, 0.0, 0.5, 0.0, 0.5, 0.0625, 0.4375, 0.0625, 0.25, 0.0625, 0.3125, 0.0625, 0.3125, 0.125, 0.25, 0.125, 0.25, 0.0, 0.3125, 0.0, 0.3125, 0.0625, 0.25, 0.0625, 0.3125, 0.0, 0.375, 0.0, 0.375, 0.0625, 0.3125, 0.0625, 0.25, 0.1875, 0.3125, 0.1875, 0.3125, 0.25, 0.25, 0.25, 0.25, 0.125, 0.3125, 0.125, 0.3125, 0.1875, 0.25, 0.1875, 0.3125, 0.125, 0.375, 0.125, 0.375, 0.1875, 0.3125, 0.1875, 0.125, 0.8125, 0.1875, 0.8125, 0.1875, 0.875, 0.125, 0.875, 0.125, 0.75, 0.1875, 0.75, 0.1875, 0.8125, 0.125, 0.8125, 0.1875, 0.75, 0.25, 0.75, 0.25, 0.8125, 0.1875, 0.8125, 0.0, 0.8125, 0.0625, 0.8125, 0.0625, 0.875, 0.0, 0.875, 0.0, 0.75, 0.0625, 0.75, 0.0625, 0.8125, 0.0, 0.8125, 0.0625, 0.75, 0.125, 0.75, 0.125, 0.8125, 0.0625, 0.8125, 0.0, 0.9375, 0.0625, 0.9375, 0.0625, 1.0, 0.0, 1.0, 0.0, 0.875, 0.0625, 0.875, 0.0625, 0.9375, 0.0, 0.9375, 0.0625, 0.875, 0.125, 0.875, 0.125, 0.9375, 0.0625, 0.9375, 0.125, 0.5625, 0.1875, 0.5625, 0.1875, 0.625, 0.125, 0.625, 0.125, 0.5, 0.1875, 0.5, 0.1875, 0.5625, 0.125, 0.5625, 0.1875, 0.5, 0.25, 0.5, 0.25, 0.5625, 0.1875, 0.5625, 0.0, 0.5625, 0.0625, 0.5625, 0.0625, 0.625, 0.0, 0.625, 0.0, 0.5, 0.0625, 0.5, 0.0625, 0.5625, 0.0, 0.5625, 0.0625, 0.5, 0.125, 0.5, 0.125, 0.5625, 0.0625, 0.5625, 0.0, 0.6875, 0.0625, 0.6875, 0.0625, 0.75, 0.0, 0.75, 0.0, 0.625, 0.0625, 0.625, 0.0625, 0.6875, 0.0, 0.6875, 0.0625, 0.625, 0.125, 0.625, 0.125, 0.6875, 0.0625, 0.6875, 0.375, 0.5625, 0.4375, 0.5625, 0.4375, 0.625, 0.375, 0.625, 0.375, 0.5, 0.4375, 0.5, 0.4375, 0.5625, 0.375, 0.5625, 0.4375, 0.5, 0.5, 0.5, 0.5, 0.5625, 0.4375, 0.5625, 0.25, 0.5625, 0.3125, 0.5625, 0.3125, 0.625, 0.25, 0.625, 0.25, 0.5, 0.3125, 0.5, 0.3125, 0.5625, 0.25, 0.5625, 0.3125, 0.5, 0.375, 0.5, 0.375, 0.5625, 0.3125, 0.5625, 0.25, 0.6875, 0.3125, 0.6875, 0.3125, 0.75, 0.25, 0.75, 0.25, 0.625, 0.3125, 0.625, 0.3125, 0.6875, 0.25, 0.6875, 0.3125, 0.625, 0.375, 0.625, 0.375, 0.6875, 0.3125, 0.6875, 0.625, 0.8125, 0.6875, 0.8125, 0.6875, 0.875, 0.625, 0.875, 0.625, 0.75, 0.6875, 0.75, 0.6875, 0.8125, 0.625, 0.8125, 0.6875, 0.75, 0.75, 0.75, 0.75, 0.8125, 0.6875, 0.8125, 0.5, 0.8125, 0.5625, 0.8125, 0.5625, 0.875, 0.5, 0.875, 0.5, 0.75, 0.5625, 0.75, 0.5625, 0.8125, 0.5, 0.8125, 0.5625, 0.75, 0.625, 0.75, 0.625, 0.8125, 0.5625, 0.8125, 0.5, 0.9375, 0.5625, 0.9375, 0.5625, 1.0, 0.5, 1.0, 0.5, 0.875, 0.5625, 0.875, 0.5625, 0.9375, 0.5, 0.9375, 0.5625, 0.875, 0.625, 0.875, 0.625, 0.9375, 0.5625, 0.9375, 0.625, 0.5625, 0.6875, 0.5625, 0.6875, 0.625, 0.625, 0.625, 0.625, 0.5, 0.6875, 0.5, 0.6875, 0.5625, 0.625, 0.5625, 0.6875, 0.5, 0.75, 0.5, 0.75, 0.5625, 0.6875, 0.5625, 0.5, 0.5625, 0.5625, 0.5625, 0.5625, 0.625, 0.5, 0.625, 0.5, 0.5, 0.5625, 0.5, 0.5625, 0.5625, 0.5, 0.5625, 0.5625, 0.5, 0.625, 0.5, 0.625, 0.5625, 0.5625, 0.5625, 0.5, 0.6875, 0.5625, 0.6875, 0.5625, 0.75, 0.5, 0.75, 0.5, 0.625, 0.5625, 0.625, 0.5625, 0.6875, 0.5, 0.6875, 0.5625, 0.625, 0.625, 0.625, 0.625, 0.6875, 0.5625, 0.6875, 0.875, 0.5625, 0.9375, 0.5625, 0.9375, 0.625, 0.875, 0.625, 0.875, 0.5, 0.9375, 0.5, 0.9375, 0.5625, 0.875, 0.5625, 0.9375, 0.5, 1.0, 0.5, 1.0, 0.5625, 0.9375, 0.5625, 0.75, 0.5625, 0.8125, 0.5625, 0.8125, 0.625, 0.75, 0.625, 0.75, 0.5, 0.8125, 0.5, 0.8125, 0.5625, 0.75, 0.5625, 0.8125, 0.5, 0.875, 0.5, 0.875, 0.5625, 0.8125, 0.5625, 0.75, 0.6875, 0.8125, 0.6875, 0.8125, 0.75, 0.75, 0.75, 0.75, 0.625, 0.8125, 0.625, 0.8125, 0.6875, 0.75, 0.6875, 0.8125, 0.625, 0.875, 0.625, 0.875, 0.6875, 0.8125, 0.6875, 0.875, 0.6875, 0.9375, 0.6875, 0.9375, 0.75, 0.875, 0.75, 0.875, 0.625, 0.9375, 0.625, 0.9375, 0.6875, 0.875, 0.6875, 0.9375, 0.625, 1.0, 0.625, 1.0, 0.6875, 0.9375, 0.6875, 0.625, 0.6875, 0.6875, 0.6875, 0.6875, 0.75, 0.625, 0.75, 0.625, 0.625, 0.6875, 0.625, 0.6875, 0.6875, 0.625, 0.6875, 0.6875, 0.625, 0.75, 0.625, 0.75, 0.6875, 0.6875, 0.6875, 0.625, 0.9375, 0.6875, 0.9375, 0.6875, 1.0, 0.625, 1.0, 0.625, 0.875, 0.6875, 0.875, 0.6875, 0.9375, 0.625, 0.9375, 0.6875, 0.875, 0.75, 0.875, 0.75, 0.9375, 0.6875, 0.9375, 0.375, 0.6875, 0.4375, 0.6875, 0.4375, 0.75, 0.375, 0.75, 0.375, 0.625, 0.4375, 0.625, 0.4375, 0.6875, 0.375, 0.6875, 0.4375, 0.625, 0.5, 0.625, 0.5, 0.6875, 0.4375, 0.6875, 0.125, 0.6875, 0.1875, 0.6875, 0.1875, 0.75, 0.125, 0.75, 0.125, 0.625, 0.1875, 0.625, 0.1875, 0.6875, 0.125, 0.6875, 0.1875, 0.625, 0.25, 0.625, 0.25, 0.6875, 0.1875, 0.6875, 0.125, 0.9375, 0.1875, 0.9375, 0.1875, 1.0, 0.125, 1.0, 0.125, 0.875, 0.1875, 0.875, 0.1875, 0.9375, 0.125, 0.9375, 0.1875, 0.875, 0.25, 0.875, 0.25, 0.9375, 0.1875, 0.9375, 0.375, 0.1875, 0.4375, 0.1875, 0.4375, 0.25, 0.375, 0.25, 0.375, 0.125, 0.4375, 0.125, 0.4375, 0.1875, 0.375, 0.1875, 0.4375, 0.125, 0.5, 0.125, 0.5, 0.1875, 0.4375, 0.1875, 0.125, 0.1875, 0.1875, 0.1875, 0.1875, 0.25, 0.125, 0.25, 0.125, 0.125, 0.1875, 0.125, 0.1875, 0.1875, 0.125, 0.1875, 0.1875, 0.125, 0.25, 0.125, 0.25, 0.1875, 0.1875, 0.1875, 0.125, 0.4375, 0.1875, 0.4375, 0.1875, 0.5, 0.125, 0.5, 0.125, 0.375, 0.1875, 0.375, 0.1875, 0.4375, 0.125, 0.4375, 0.1875, 0.375, 0.25, 0.375, 0.25, 0.4375, 0.1875, 0.4375, 0.875, 0.1875, 0.9375, 0.1875, 0.9375, 0.25, 0.875, 0.25, 0.875, 0.125, 0.9375, 0.125, 0.9375, 0.1875, 0.875, 0.1875, 0.9375, 0.125, 1.0, 0.125, 1.0, 0.1875, 0.9375, 0.1875, 0.625, 0.1875, 0.6875, 0.1875, 0.6875, 0.25, 0.625, 0.25, 0.625, 0.125, 0.6875, 0.125, 0.6875, 0.1875, 0.625, 0.1875, 0.6875, 0.125, 0.75, 0.125, 0.75, 0.1875, 0.6875, 0.1875, 0.625, 0.4375, 0.6875, 0.4375, 0.6875, 0.5, 0.625, 0.5, 0.625, 0.375, 0.6875, 0.375, 0.6875, 0.4375, 0.625, 0.4375, 0.6875, 0.375, 0.75, 0.375, 0.75, 0.4375, 0.6875, 0.4375, 0.875, 0.4375, 0.9375, 0.4375, 0.9375, 0.5, 0.875, 0.5, 0.875, 0.375, 0.9375, 0.375, 0.9375, 0.4375, 0.875, 0.4375, 0.9375, 0.375, 1.0, 0.375, 1.0, 0.4375, 0.9375, 0.4375, 0.375, 0.4375, 0.4375, 0.4375, 0.4375, 0.5, 0.375, 0.5, 0.375, 0.375, 0.4375, 0.375, 0.4375, 0.4375, 0.375, 0.4375, 0.4375, 0.375, 0.5, 0.375, 0.5, 0.4375, 0.4375, 0.4375, 0.375, 0.9375, 0.4375, 0.9375, 0.4375, 1.0, 0.375, 1.0, 0.375, 0.875, 0.4375, 0.875, 0.4375, 0.9375, 0.375, 0.9375, 0.4375, 0.875, 0.5, 0.875, 0.5, 0.9375, 0.4375, 0.9375, 0.875, 0.9375, 0.9375, 0.9375, 0.9375, 1.0, 0.875, 1.0, 0.875, 0.875, 0.9375, 0.875, 0.9375, 0.9375, 0.875, 0.9375, 0.9375, 0.875, 1.0, 0.875, 1.0, 0.9375, 0.9375, 0.9375])
me_plane.materials.append(mat_terrain_002)
me_plane.use_remesh_fix_poles = True
me_plane.use_remesh_preserve_attributes = False
me_plane.update()
me_cube = bpy.data.meshes.new('Cube')
me_cube.from_pydata([(-1.0, -1.0, -1.0), (-1.0, -1.0, 1.368), (-1.0, 1.0, -1.0), (-1.0, 1.0, 1.368), (1.0, -1.0, -1.0), (1.0, -1.0, 1.368), (1.0, 1.0, -1.0), (1.0, 1.0, 1.368), (-1.277, -1.14, 1.368), (-1.277, 1.281, 1.368), (1.277, -1.14, 1.368), (1.277, 1.281, 1.368), (0.0, 1.281, 3.085), (0.0, -1.14, 3.085)], [], [(0, 1, 3, 2), (2, 3, 7, 6), (6, 7, 5, 4), (4, 5, 1, 0), (2, 6, 4, 0), (5, 7, 11, 10), (8, 10, 13), (3, 1, 8, 9), (1, 5, 10, 8), (7, 3, 9, 11), (11, 9, 12), (10, 11, 12, 13), (9, 8, 13, 12)])
_uv = me_cube.uv_layers.new(name='UVMap')
_uv.uv.foreach_set('vector', [0.375, 0.0, 0.625, 0.0, 0.625, 0.25, 0.375, 0.25, 0.375, 0.25, 0.625, 0.25, 0.625, 0.5, 0.375, 0.5, 0.375, 0.5, 0.625, 0.5, 0.625, 0.75, 0.375, 0.75, 0.375, 0.75, 0.625, 0.75, 0.625, 1.0, 0.375, 1.0, 0.125, 0.5, 0.375, 0.5, 0.375, 0.75, 0.125, 0.75, 0.625, 0.75, 0.625, 0.5, 0.625, 0.5, 0.625, 0.75, 0.625, 1.0, 0.625, 0.75, 0.625, 1.0, 0.625, 0.25, 0.625, 0.0, 0.625, 0.0, 0.625, 0.25, 0.625, 1.0, 0.625, 0.75, 0.625, 0.75, 0.625, 1.0, 0.625, 0.5, 0.625, 0.25, 0.625, 0.25, 0.625, 0.5, 0.625, 0.5, 0.625, 0.25, 0.625, 0.5, 0.625, 0.75, 0.625, 0.5, 0.625, 0.5, 0.625, 0.75, 0.625, 0.25, 0.625, 0.0, 0.625, 0.0, 0.625, 0.25])
me_cube.materials.append(mat_material)
me_cube.use_remesh_fix_poles = True
me_cube.use_remesh_preserve_attributes = False
me_cube.update()
me_house = bpy.data.meshes.new('house')
me_house.from_pydata([(-1.0, -1.0, -1.0), (-1.0, -1.0, 1.368), (-1.0, 1.0, -1.0), (-1.0, 1.0, 1.368), (1.0, -1.0, -1.0), (1.0, -1.0, 1.368), (1.0, 1.0, -1.0), (1.0, 1.0, 1.368), (-1.277, -1.14, 1.368), (-1.277, 1.281, 1.368), (1.277, -1.14, 1.368), (1.277, 1.281, 1.368), (0.0, 1.281, 3.085), (0.0, -1.14, 3.085)], [], [(0, 1, 3, 2), (2, 3, 7, 6), (6, 7, 5, 4), (4, 5, 1, 0), (2, 6, 4, 0), (5, 7, 11, 10), (8, 10, 13), (3, 1, 8, 9), (1, 5, 10, 8), (7, 3, 9, 11), (11, 9, 12), (10, 11, 12, 13), (9, 8, 13, 12)])
_uv = me_house.uv_layers.new(name='UVMap')
_uv.uv.foreach_set('vector', [0.375, 0.0, 0.625, 0.0, 0.625, 0.25, 0.375, 0.25, 0.375, 0.25, 0.625, 0.25, 0.625, 0.5, 0.375, 0.5, 0.375, 0.5, 0.625, 0.5, 0.625, 0.75, 0.375, 0.75, 0.375, 0.75, 0.625, 0.75, 0.625, 1.0, 0.375, 1.0, 0.125, 0.5, 0.375, 0.5, 0.375, 0.75, 0.125, 0.75, 0.625, 0.75, 0.625, 0.5, 0.625, 0.5, 0.625, 0.75, 0.625, 1.0, 0.625, 0.75, 0.625, 1.0, 0.625, 0.25, 0.625, 0.0, 0.625, 0.0, 0.625, 0.25, 0.625, 1.0, 0.625, 0.75, 0.625, 0.75, 0.625, 1.0, 0.625, 0.5, 0.625, 0.25, 0.625, 0.25, 0.625, 0.5, 0.625, 0.5, 0.625, 0.25, 0.625, 0.5, 0.625, 0.75, 0.625, 0.5, 0.625, 0.5, 0.625, 0.75, 0.625, 0.25, 0.625, 0.0, 0.625, 0.0, 0.625, 0.25])
me_house.materials.append(mat_material)
me_house.use_remesh_fix_poles = True
me_house.use_remesh_preserve_attributes = False
me_house.update()
me_create = bpy.data.meshes.new('create')
me_create.from_pydata([(-0.2054, -0.2054, -0.2054), (-0.2054, -0.2054, 0.2054), (-0.2054, 0.2054, -0.2054), (-0.2054, 0.2054, 0.2054), (0.2054, -0.2054, -0.2054), (0.2054, -0.2054, 0.2054), (0.2054, 0.2054, -0.2054), (0.2054, 0.2054, 0.2054)], [], [(0, 1, 3, 2), (2, 3, 7, 6), (6, 7, 5, 4), (4, 5, 1, 0), (2, 6, 4, 0), (7, 3, 1, 5)])
_uv = me_create.uv_layers.new(name='UVMap')
_uv.uv.foreach_set('vector', [0.375, 0.0, 0.625, 0.0, 0.625, 0.25, 0.375, 0.25, 0.375, 0.25, 0.625, 0.25, 0.625, 0.5, 0.375, 0.5, 0.375, 0.5, 0.625, 0.5, 0.625, 0.75, 0.375, 0.75, 0.375, 0.75, 0.625, 0.75, 0.625, 1.0, 0.375, 1.0, 0.125, 0.5, 0.375, 0.5, 0.375, 0.75, 0.125, 0.75, 0.625, 0.5, 0.875, 0.5, 0.875, 0.75, 0.625, 0.75])
me_create.use_remesh_fix_poles = True
me_create.use_remesh_preserve_attributes = False
me_create.update()

# ---- objects
ob_outsideterrain = bpy.data.objects.new('outsideTerrain', me_plane_005)
ob_cityterrain = bpy.data.objects.new('cityTerrain', me_plane)
ob_house = bpy.data.objects.new('house', me_cube)
ob_house_001 = bpy.data.objects.new('house.001', me_house)
ob_house_002 = bpy.data.objects.new('house.002', me_house)
ob_house_003 = bpy.data.objects.new('house.003', me_house)
ob_house_004 = bpy.data.objects.new('house.004', me_house)
ob_house_005 = bpy.data.objects.new('house.005', me_house)
ob_house_006 = bpy.data.objects.new('house.006', me_house)
ob_house_007 = bpy.data.objects.new('house.007', me_house)
ob_house_008 = bpy.data.objects.new('house.008', me_house)
ob_house_009 = bpy.data.objects.new('house.009', me_house)
ob_house_010 = bpy.data.objects.new('house.010', me_house)
ob_house_011 = bpy.data.objects.new('house.011', me_house)
ob_house_012 = bpy.data.objects.new('house.012', me_house)
ob_house_013 = bpy.data.objects.new('house.013', me_house)
ob_create_001 = bpy.data.objects.new('create.001', me_create)
ob_create = bpy.data.objects.new('create', me_create)

# ---- transforms, parenting, visibility, modifiers, constraints
ob_outsideterrain.location = (0.0, 0.0, 0.0)
ob_cityterrain.location = (0.0, 0.0, 0.0)
ob_house.location = (178.3, -43.87, 9.299)
ob_house.scale = (9.299, 9.299, 9.299)
ob_house_001.location = (229.8, -29.89, 9.299)
ob_house_001.rotation_euler = (0.0, -0.0, 0.722)
ob_house_001.scale = (9.299, 9.299, 9.299)
ob_house_002.location = (316.5, -145.4, 9.299)
ob_house_002.scale = (9.299, 9.299, 9.299)
ob_house_003.location = (368.0, -131.4, 9.299)
ob_house_003.rotation_euler = (0.0, -0.0, 0.722)
ob_house_003.scale = (9.299, 9.299, 9.299)
ob_house_004.location = (339.7, -87.79, 9.299)
ob_house_004.scale = (9.299, 9.299, 9.299)
ob_house_005.location = (391.2, -73.81, 9.299)
ob_house_005.rotation_euler = (0.0, -0.0, 0.722)
ob_house_005.scale = (9.299, 9.299, 9.299)
ob_house_006.location = (363.2, 4.084, 9.299)
ob_house_006.rotation_euler = (0.0, -0.0, -1.013)
ob_house_006.scale = (9.299, 9.299, 9.299)
ob_house_007.location = (402.3, -32.21, 9.299)
ob_house_007.rotation_euler = (0.0, -0.0, -0.2908)
ob_house_007.scale = (9.299, 9.299, 9.299)
ob_house_008.location = (424.3, 14.93, 9.299)
ob_house_008.rotation_euler = (0.0, -0.0, -1.013)
ob_house_008.scale = (9.299, 9.299, 9.299)
ob_house_009.location = (463.5, -21.36, 9.299)
ob_house_009.rotation_euler = (0.0, -0.0, -0.2908)
ob_house_009.scale = (9.299, 9.299, 9.299)
ob_house_010.location = (238.4, -102.6, 9.299)
ob_house_010.rotation_euler = (0.0, -0.0, -0.1673)
ob_house_010.scale = (9.299, 9.299, 9.299)
ob_house_011.location = (291.5, -97.42, 9.299)
ob_house_011.rotation_euler = (0.0, -0.0, 0.5547)
ob_house_011.scale = (9.299, 9.299, 9.299)
ob_house_012.location = (270.8, -49.66, 9.299)
ob_house_012.rotation_euler = (0.0, -0.0, -0.1673)
ob_house_012.scale = (9.299, 9.299, 9.299)
ob_house_013.location = (324.0, -44.45, 9.299)
ob_house_013.rotation_euler = (0.0, -0.0, 0.5547)
ob_house_013.scale = (9.299, 9.299, 9.299)
ob_create_001.location = (1.676, -1.091, 0.2054)
ob_create.location = (1.673, -1.622, 0.2054)

# ---- collection membership
scene.collection.objects.link(ob_outsideterrain)
scene.collection.objects.link(ob_cityterrain)
scene.collection.objects.link(ob_house)
scene.collection.objects.link(ob_house_001)
scene.collection.objects.link(ob_house_002)
scene.collection.objects.link(ob_house_003)
scene.collection.objects.link(ob_house_004)
scene.collection.objects.link(ob_house_005)
scene.collection.objects.link(ob_house_006)
scene.collection.objects.link(ob_house_007)
scene.collection.objects.link(ob_house_008)
scene.collection.objects.link(ob_house_009)
scene.collection.objects.link(ob_house_010)
scene.collection.objects.link(ob_house_011)
scene.collection.objects.link(ob_house_012)
scene.collection.objects.link(ob_house_013)
scene.collection.objects.link(ob_create_001)
scene.collection.objects.link(ob_create)

# ---- scene / render settings (as saved in the file)
scene.frame_start = 1; scene.frame_end = 250; scene.frame_set(1)
scene.render.engine = 'BLENDER_EEVEE_NEXT'
scene.cycles.use_denoising = False
scene.cycles.sampling_pattern = 'TABULATED_SOBOL'
scene.cycles.use_light_tree = False
scene.view_settings.view_transform = 'Filmic'
bpy.context.view_layer.update()

# ---- added for rendering (the .blend has no active camera and no usable light): camera, sun
cam_auto = bpy.data.cameras.new('AutoCamera')
cam_auto.lens = 50.0
cam_auto.sensor_width = 36.0
cam_auto.clip_end = 30636.1
ob_auto_camera = bpy.data.objects.new('AutoCamera', cam_auto)
scene.collection.objects.link(ob_auto_camera)
ob_auto_camera.location = (1825.55, -2094.78, 1438.4)
ob_auto_camera.rotation_euler = (1.09748, -7.21219e-08, 0.694738)
scene.camera = ob_auto_camera
light_auto_sun = bpy.data.lights.new('AutoSun', 'SUN')
light_auto_sun.energy = 3.0
light_auto_sun.angle = 0.0523599
ob_auto_sun = bpy.data.objects.new('AutoSun', light_auto_sun)
scene.collection.objects.link(ob_auto_sun)
ob_auto_sun.rotation_euler = (0.872665, 0.174533, 0.523599)
bpy.context.view_layer.update()
